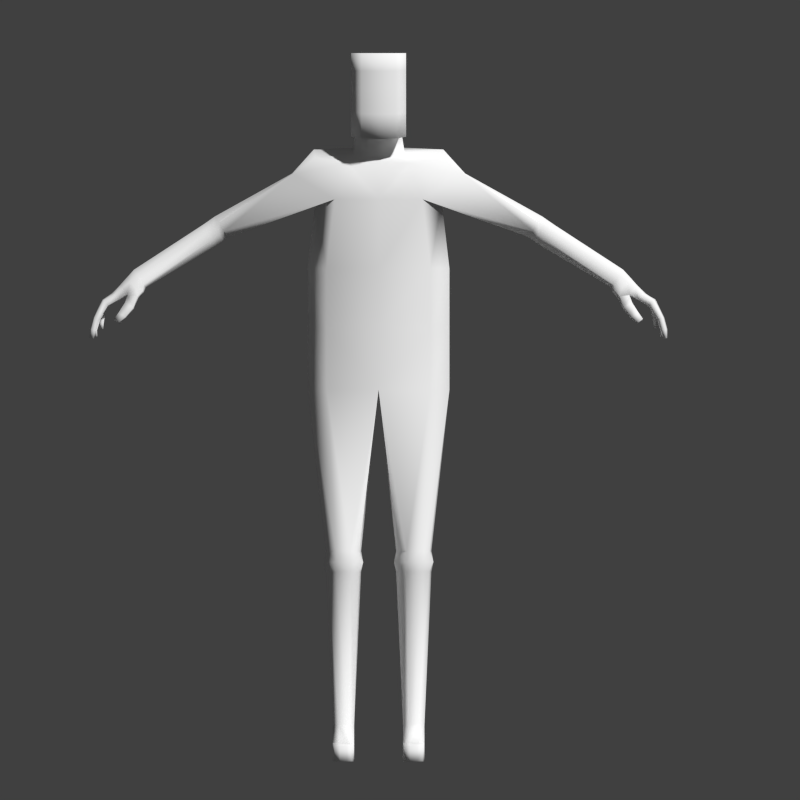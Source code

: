 # Source: Char.blend  (saved by Blender 2.79.0; exported with 4.5.12 LTS)
import bpy
from mathutils import Matrix  # noqa: F401  (used for matrix-valued properties, if any)

bpy.ops.wm.read_factory_settings(use_empty=True)
scene = bpy.context.scene
scene.name = 'Scene'

# ---- collections
col_collection_1 = bpy.data.collections.new('Collection 1'); scene.collection.children.link(col_collection_1)

# ---- materials (node trees are filled in below, after node groups)
mat_material = bpy.data.materials.new('Material')
mat_material.alpha_threshold = 0.0
mat_material.use_transparent_shadow = False
mat_material.diffuse_color = (1.0, 1.0, 1.0, 1.0)
mat_material.roughness = 0.5

# ---- material node trees

# ---- world
world_world = bpy.data.worlds.new('World'); scene.world = world_world
world_world.color = (0.05088, 0.05088, 0.05088)
world_world.use_sun_shadow = False
world_world.sun_shadow_jitter_overblur = 0.0
world_world.cycles.sampling_method = 'NONE'
world_world.cycles.sample_map_resolution = 256

# ---- cameras
cam_camera_001 = bpy.data.cameras.new('Camera.001')
cam_camera_001.type = 'ORTHO'
cam_camera_001.clip_end = 100.0
cam_camera_001.lens = 35.0
cam_camera_001.sensor_width = 32.0
cam_camera_001.sensor_height = 18.0
cam_camera_001.ortho_scale = 2.2
cam_camera_001.display_size = 2.0
cam_camera_001.dof.focus_distance = 0.0
cam_camera_001.dof.aperture_fstop = 128.0
cam_camera_001.dof.aperture_blades = 6

# ---- meshes
me_cube_001 = bpy.data.meshes.new('Cube.001')
me_cube_001.from_pydata([(0.1432, -0.04661, 1.183), (0.1432, -0.06951, 1.345), (0.1462, 0.0841, 1.183), (0.1462, 0.08831, 1.345), (0.1949, 0.04079, 1.345), (0.1949, -0.01554, 1.345), (0.1949, -0.0001024, 1.183), (0.1949, 0.0464, 1.183), (0.1432, -0.06268, 1.011), (0.1462, 0.06803, 1.011), (0.1167, -0.07408, 0.5677), (0.1167, 0.0229, 0.5677), (0.1213, -0.06951, 1.535), (0.1242, 0.08831, 1.535), (0.1729, 0.04079, 1.535), (0.1729, -0.01554, 1.535), (0.2369, 0.08916, 1.606), (0.2339, -0.06866, 1.605), (0.1949, -0.01617, 1.011), (0.1949, 0.03033, 1.011), (0.07652, 0.0229, 0.5677), (0.07652, -0.07407, 0.5677), (0.1393, -0.04568, 0.5677), (0.1451, -0.005508, 0.5677), (0.04812, -0.005503, 0.5677), (0.05388, -0.04567, 0.5677), (0.1167, -0.08019, 0.5375), (0.1167, 0.0229, 0.5375), (0.07652, 0.0229, 0.5375), (0.07652, -0.08019, 0.5375), (0.1509, -0.04568, 0.5375), (0.1509, -0.005508, 0.5375), (0.04227, -0.005503, 0.5375), (0.04226, -0.04567, 0.5375), (0.1167, -0.07408, 0.511), (0.1167, 0.0229, 0.511), (0.07652, 0.0229, 0.511), (0.07652, -0.07407, 0.511), (0.1393, -0.04568, 0.511), (0.1451, -0.005508, 0.511), (0.04812, -0.005503, 0.511), (0.05388, -0.04567, 0.511), (0.1088, -0.01443, 0.08765), (0.1088, 0.0445, 0.08765), (0.0844, 0.0445, 0.08765), (0.0844, -0.01443, 0.08765), (0.1261, 0.002829, 0.08765), (0.1261, 0.02724, 0.08765), (0.06714, 0.02724, 0.08765), (0.06714, 0.002832, 0.08765), (0.1088, 0.002838, -0.01102), (0.1088, 0.06177, -0.01102), (0.0844, 0.06177, -0.01102), (0.0844, 0.002839, -0.01102), (0.1261, 0.0201, -0.01102), (0.1261, 0.04451, -0.01102), (0.06714, 0.04451, -0.01102), (0.06714, 0.0201, -0.01102), (0.0844, -0.08256, 0.04008), (0.1088, -0.08256, 0.04008), (0.06714, -0.07311, 0.04008), (0.1261, -0.07311, 0.04008), (0.0844, -0.08256, -0.01102), (0.1088, -0.08256, -0.01102), (0.06714, -0.07311, -0.01102), (0.1261, -0.07311, -0.01102), (0.08439, -0.1483, 0.04008), (0.1088, -0.1483, 0.04008), (0.06713, -0.1434, 0.04008), (0.1261, -0.1434, 0.04008), (0.08439, -0.1483, -0.01102), (0.1088, -0.1483, -0.01102), (0.06713, -0.1434, -0.01102), (0.1261, -0.1434, -0.01102), (0.08661, -0.1837, 0.03078), (0.1066, -0.1837, 0.03078), (0.07249, -0.1797, 0.03078), (0.1207, -0.1797, 0.03078), (0.08661, -0.1837, -0.01102), (0.1066, -0.1837, -0.01102), (0.07249, -0.1797, -0.01102), (0.1207, -0.1797, -0.01102), (0.08251, -0.0607, 1.636), (0.08814, 0.09214, 1.632), (0.09157, 0.06182, 1.663), (0.2379, 0.04164, 1.606), (0.2379, -0.01468, 1.606), (0.175, -0.05342, 1.649), (0.1677, 0.07175, 1.646), (0.178, 0.04164, 1.672), (0.178, -0.01468, 1.672), (0.4248, 0.05137, 1.447), (0.4224, 0.1196, 1.448), (0.4117, 0.09956, 1.431), (0.4127, 0.07129, 1.431), (0.4386, 0.1197, 1.471), (0.4409, 0.05147, 1.47), (0.4507, 0.09979, 1.487), (0.4517, 0.07152, 1.487), (0.4386, 0.05205, 1.437), (0.4362, 0.1203, 1.439), (0.4255, 0.1002, 1.422), (0.4265, 0.07197, 1.421), (0.4523, 0.1204, 1.462), (0.4547, 0.05215, 1.46), (0.4644, 0.1005, 1.478), (0.4654, 0.0722, 1.477), (0.4574, 0.05297, 1.424), (0.455, 0.1212, 1.425), (0.4443, 0.1012, 1.409), (0.4453, 0.07289, 1.408), (0.4711, 0.1213, 1.449), (0.4735, 0.05307, 1.447), (0.4832, 0.1014, 1.465), (0.4842, 0.07312, 1.464), (0.6462, 0.01344, 1.301), (0.6438, 0.08167, 1.303), (0.6399, 0.05437, 1.293), (0.6399, 0.02384, 1.293), (0.66, 0.08177, 1.326), (0.6623, 0.01354, 1.324), (0.6721, 0.06185, 1.342), (0.6731, 0.03359, 1.341), (0.7161, 0.01046, 1.258), (0.721, 0.0824, 1.258), (0.7209, 0.05811, 1.255), (0.7191, 0.03285, 1.255), (0.7311, 0.08175, 1.272), (0.7258, 0.007396, 1.272), (0.7345, 0.05484, 1.276), (0.7316, 0.02641, 1.276), (0.6673, 0.08253, 1.289), (0.6816, 0.08254, 1.309), (0.6906, 0.06142, 1.322), (0.6639, 0.05656, 1.281), (0.6638, 0.02483, 1.281), (0.6684, 0.003782, 1.289), (0.6829, 0.01032, 1.308), (0.6911, 0.03151, 1.321), (0.7031, 0.08331, 1.293), (0.709, 0.06099, 1.301), (0.6877, 0.02581, 1.27), (0.7092, 0.02943, 1.301), (0.6907, 0.08338, 1.275), (0.688, 0.05787, 1.27), (0.691, 0.007183, 1.274), (0.7034, 0.007108, 1.292), (0.747, 0.07595, 1.24), (0.7462, 0.05761, 1.238), (0.7577, 0.07552, 1.245), (0.7607, 0.05545, 1.245), (0.7535, 0.07263, 1.214), (0.7527, 0.05729, 1.214), (0.7631, 0.07237, 1.217), (0.7659, 0.05562, 1.217), (0.7567, 0.07084, 1.193), (0.756, 0.05665, 1.192), (0.7658, 0.07062, 1.194), (0.7683, 0.05514, 1.194), (0.7576, 0.06856, 1.179), (0.7571, 0.05891, 1.178), (0.7638, 0.06844, 1.178), (0.7656, 0.05792, 1.178), (0.7456, 0.05139, 1.24), (0.7438, 0.03333, 1.241), (0.7646, 0.04807, 1.255), (0.7618, 0.02684, 1.256), (0.7659, 0.04585, 1.204), (0.7648, 0.0335, 1.205), (0.7785, 0.04368, 1.21), (0.7768, 0.02955, 1.21), (0.775, 0.04352, 1.175), (0.7742, 0.03393, 1.175), (0.7854, 0.04169, 1.177), (0.7841, 0.03072, 1.178), (0.7739, 0.04321, 1.158), (0.7732, 0.03521, 1.158), (0.7827, 0.04157, 1.157), (0.7817, 0.03242, 1.158), (0.7438, 0.005952, 1.243), (0.7468, 0.02835, 1.241), (0.7548, 0.002611, 1.257), (0.7611, 0.02153, 1.26), (0.769, 0.002203, 1.203), (0.7693, 0.01943, 1.202), (0.7811, -9.415e-05, 1.209), (0.7855, 0.01452, 1.21), (0.7775, 0.001955, 1.174), (0.7775, 0.01852, 1.173), (0.7899, -0.0003431, 1.177), (0.7942, 0.01367, 1.178), (0.783, 0.003667, 1.152), (0.783, 0.01596, 1.152), (0.7924, 0.001952, 1.153), (0.7956, 0.01234, 1.154), (0.6572, 0.01802, 1.264), (0.664, -0.001944, 1.268), (0.6827, 0.0239, 1.269), (0.6905, 0.004749, 1.27), (0.673, 0.005582, 1.231), (0.6749, -0.00875, 1.238), (0.6961, 0.01292, 1.241), (0.698, -0.004561, 1.25), (0.6944, -0.001944, 1.207), (0.6967, -0.01437, 1.212), (0.7137, 0.00425, 1.216), (0.7161, -0.01087, 1.222), (0.7123, -0.007223, 1.192), (0.714, -0.01674, 1.196), (0.7248, -0.001702, 1.202), (0.7267, -0.01328, 1.207), (0.6448, 0.02243, 1.277), (0.6489, 0.006926, 1.285), (0.06469, 0.01655, 1.672), (0.04536, 0.03503, 1.678), (0.04536, -0.0524, 1.651), (0.07177, -0.008687, 1.664), (0.06469, -0.03393, 1.657), (0.05698, 0.006078, 1.719), (0.02819, 0.02559, 1.724), (0.02819, 0.02064, 1.934), (0.02819, -0.06224, 1.701), (0.05698, 0.0004728, 1.934), (0.06406, -0.01833, 1.712), (0.05698, -0.04273, 1.706), (0.05698, 0.000165, 1.785), (0.02819, 0.01979, 1.79), (0.05698, -0.04948, 1.841), (0.02819, 0.02003, 1.85), (0.06406, -0.02438, 1.779), (0.05698, -0.04893, 1.773), (0.02877, -0.02476, 1.935), (0.02819, -0.07016, 1.936), (0.06406, -0.02476, 1.935), (0.05698, -0.04999, 1.935), (0.04682, -0.1272, 1.702), (0.07562, -0.1077, 1.707), (0.04682, -0.1335, 1.77), (0.07562, -0.1139, 1.775), (0.04682, -0.1351, 1.937), (0.07562, -0.115, 1.937), (0.05698, 0.0001784, 1.848), (0.06406, -0.02465, 1.844), (0.07562, -0.1145, 1.843), (0.04682, -0.1343, 1.84), (0.02819, 0.02033, 1.891), (0.05698, -0.04973, 1.887), (0.06406, -0.0247, 1.889), (0.07562, -0.1147, 1.889), (0.04682, -0.1347, 1.888), (0.05698, 0.0003231, 1.89), (-0.1432, -0.04661, 1.183), (-0.1432, -0.06951, 1.345), (-0.1462, 0.0841, 1.183), (-0.1462, 0.08831, 1.345), (0.0, 0.09712, 1.345), (0.0, 0.09291, 1.183), (0.0, -0.07186, 1.345), (0.0, -0.04661, 1.183), (-0.1949, 0.04079, 1.345), (-0.1949, -0.01554, 1.345), (-0.1949, -0.0001024, 1.183), (-0.1949, 0.0464, 1.183), (-0.1432, -0.06268, 1.011), (-0.1462, 0.06803, 1.011), (-0.1167, -0.07408, 0.5677), (-0.1167, 0.0229, 0.5677), (-0.1213, -0.06951, 1.535), (-0.1242, 0.08831, 1.535), (0.0, 0.09712, 1.535), (0.0, -0.07186, 1.535), (-0.1729, 0.04079, 1.535), (-0.1729, -0.01554, 1.535), (-0.2369, 0.08916, 1.606), (-0.2339, -0.06866, 1.605), (0.0, 0.07684, 1.011), (0.0, -0.06268, 1.011), (-0.1949, -0.01617, 1.011), (-0.1949, 0.03033, 1.011), (0.0, -0.01617, 1.011), (0.0, 0.03033, 1.011), (-0.07652, 0.0229, 0.5677), (-0.07652, -0.07407, 0.5677), (-0.1393, -0.04568, 0.5677), (-0.1451, -0.005508, 0.5677), (-0.04812, -0.005503, 0.5677), (-0.05388, -0.04567, 0.5677), (-0.1167, -0.08019, 0.5375), (-0.1167, 0.0229, 0.5375), (-0.07652, 0.0229, 0.5375), (-0.07652, -0.08019, 0.5375), (-0.1509, -0.04568, 0.5375), (-0.1509, -0.005508, 0.5375), (-0.04227, -0.005503, 0.5375), (-0.04226, -0.04567, 0.5375), (-0.1167, -0.07408, 0.511), (-0.1167, 0.0229, 0.511), (-0.07652, 0.0229, 0.511), (-0.07652, -0.07407, 0.511), (-0.1393, -0.04568, 0.511), (-0.1451, -0.005508, 0.511), (-0.04812, -0.005503, 0.511), (-0.05388, -0.04567, 0.511), (-0.1088, -0.01443, 0.08765), (-0.1088, 0.0445, 0.08765), (-0.0844, 0.0445, 0.08765), (-0.0844, -0.01443, 0.08765), (-0.1261, 0.002829, 0.08765), (-0.1261, 0.02724, 0.08765), (-0.06714, 0.02724, 0.08765), (-0.06714, 0.002832, 0.08765), (-0.1088, 0.002838, -0.01102), (-0.1088, 0.06177, -0.01102), (-0.0844, 0.06177, -0.01102), (-0.0844, 0.002839, -0.01102), (-0.1261, 0.0201, -0.01102), (-0.1261, 0.04451, -0.01102), (-0.06714, 0.04451, -0.01102), (-0.06714, 0.0201, -0.01102), (-0.0844, -0.08256, 0.04008), (-0.1088, -0.08256, 0.04008), (-0.06714, -0.07311, 0.04008), (-0.1261, -0.07311, 0.04008), (-0.0844, -0.08256, -0.01102), (-0.1088, -0.08256, -0.01102), (-0.06714, -0.07311, -0.01102), (-0.1261, -0.07311, -0.01102), (-0.08439, -0.1483, 0.04008), (-0.1088, -0.1483, 0.04008), (-0.06713, -0.1434, 0.04008), (-0.1261, -0.1434, 0.04008), (-0.08439, -0.1483, -0.01102), (-0.1088, -0.1483, -0.01102), (-0.06713, -0.1434, -0.01102), (-0.1261, -0.1434, -0.01102), (-0.08661, -0.1837, 0.03078), (-0.1066, -0.1837, 0.03078), (-0.07249, -0.1797, 0.03078), (-0.1207, -0.1797, 0.03078), (-0.08661, -0.1837, -0.01102), (-0.1066, -0.1837, -0.01102), (-0.07249, -0.1797, -0.01102), (-0.1207, -0.1797, -0.01102), (-0.08251, -0.0607, 1.636), (-0.08814, 0.09214, 1.632), (0.0, 0.08512, 1.642), (0.0, -0.08068, 1.636), (-0.09157, 0.06182, 1.663), (0.0, 0.05915, 1.658), (-0.2379, 0.04164, 1.606), (-0.2379, -0.01468, 1.606), (-0.175, -0.05342, 1.649), (-0.1677, 0.07175, 1.646), (-0.178, 0.04164, 1.672), (-0.178, -0.01468, 1.672), (-0.4248, 0.05137, 1.447), (-0.4224, 0.1196, 1.448), (-0.4117, 0.09956, 1.431), (-0.4127, 0.07129, 1.431), (-0.4386, 0.1197, 1.471), (-0.4409, 0.05147, 1.47), (-0.4507, 0.09979, 1.487), (-0.4517, 0.07152, 1.487), (-0.4386, 0.05205, 1.437), (-0.4362, 0.1203, 1.439), (-0.4255, 0.1002, 1.422), (-0.4265, 0.07197, 1.421), (-0.4523, 0.1204, 1.462), (-0.4547, 0.05215, 1.46), (-0.4644, 0.1005, 1.478), (-0.4654, 0.0722, 1.477), (-0.4574, 0.05297, 1.424), (-0.455, 0.1212, 1.425), (-0.4443, 0.1012, 1.409), (-0.4453, 0.07289, 1.408), (-0.4711, 0.1213, 1.449), (-0.4735, 0.05307, 1.447), (-0.4832, 0.1014, 1.465), (-0.4842, 0.07312, 1.464), (-0.6462, 0.01344, 1.301), (-0.6438, 0.08167, 1.303), (-0.6399, 0.05437, 1.293), (-0.6399, 0.02384, 1.293), (-0.66, 0.08177, 1.326), (-0.6623, 0.01354, 1.324), (-0.6721, 0.06185, 1.342), (-0.6731, 0.03359, 1.341), (-0.7161, 0.01046, 1.258), (-0.721, 0.0824, 1.258), (-0.7209, 0.05811, 1.255), (-0.7191, 0.03285, 1.255), (-0.7311, 0.08175, 1.272), (-0.7258, 0.007396, 1.272), (-0.7345, 0.05484, 1.276), (-0.7316, 0.02641, 1.276), (-0.6673, 0.08253, 1.289), (-0.6816, 0.08254, 1.309), (-0.6906, 0.06142, 1.322), (-0.6639, 0.05656, 1.281), (-0.6638, 0.02483, 1.281), (-0.6684, 0.003782, 1.289), (-0.6829, 0.01032, 1.308), (-0.6911, 0.03151, 1.321), (-0.7031, 0.08331, 1.293), (-0.709, 0.06099, 1.301), (-0.6877, 0.02581, 1.27), (-0.7092, 0.02943, 1.301), (-0.6907, 0.08338, 1.275), (-0.688, 0.05787, 1.27), (-0.691, 0.007183, 1.274), (-0.7034, 0.007108, 1.292), (-0.747, 0.07595, 1.24), (-0.7462, 0.05761, 1.238), (-0.7577, 0.07552, 1.245), (-0.7607, 0.05545, 1.245), (-0.7535, 0.07263, 1.214), (-0.7527, 0.05729, 1.214), (-0.7631, 0.07237, 1.217), (-0.7659, 0.05562, 1.217), (-0.7567, 0.07084, 1.193), (-0.756, 0.05665, 1.192), (-0.7658, 0.07062, 1.194), (-0.7683, 0.05514, 1.194), (-0.7576, 0.06856, 1.179), (-0.7571, 0.05891, 1.178), (-0.7638, 0.06844, 1.178), (-0.7656, 0.05792, 1.178), (-0.7456, 0.05139, 1.24), (-0.7438, 0.03333, 1.241), (-0.7646, 0.04807, 1.255), (-0.7618, 0.02684, 1.256), (-0.7659, 0.04585, 1.204), (-0.7648, 0.0335, 1.205), (-0.7785, 0.04368, 1.21), (-0.7768, 0.02955, 1.21), (-0.775, 0.04352, 1.175), (-0.7742, 0.03393, 1.175), (-0.7854, 0.04169, 1.177), (-0.7841, 0.03072, 1.178), (-0.7739, 0.04321, 1.158), (-0.7732, 0.03521, 1.158), (-0.7827, 0.04157, 1.157), (-0.7817, 0.03242, 1.158), (-0.7438, 0.005952, 1.243), (-0.7468, 0.02835, 1.241), (-0.7548, 0.002611, 1.257), (-0.7611, 0.02153, 1.26), (-0.769, 0.002203, 1.203), (-0.7693, 0.01943, 1.202), (-0.7811, -9.415e-05, 1.209), (-0.7855, 0.01452, 1.21), (-0.7775, 0.001955, 1.174), (-0.7775, 0.01852, 1.173), (-0.7899, -0.0003431, 1.177), (-0.7942, 0.01367, 1.178), (-0.783, 0.003667, 1.152), (-0.783, 0.01596, 1.152), (-0.7924, 0.001952, 1.153), (-0.7956, 0.01234, 1.154), (-0.6572, 0.01802, 1.264), (-0.664, -0.001944, 1.268), (-0.6827, 0.0239, 1.269), (-0.6905, 0.004749, 1.27), (-0.673, 0.005582, 1.231), (-0.6749, -0.00875, 1.238), (-0.6961, 0.01292, 1.241), (-0.698, -0.004561, 1.25), (-0.6944, -0.001944, 1.207), (-0.6967, -0.01437, 1.212), (-0.7137, 0.00425, 1.216), (-0.7161, -0.01087, 1.222), (-0.7123, -0.007223, 1.192), (-0.714, -0.01674, 1.196), (-0.7248, -0.001702, 1.202), (-0.7267, -0.01328, 1.207), (-0.6448, 0.02243, 1.277), (-0.6489, 0.006926, 1.285), (-0.06469, 0.01655, 1.672), (-0.04536, 0.03503, 1.678), (-0.04536, -0.0524, 1.651), (0.0, -0.05916, 1.649), (0.0, 0.04179, 1.68), (-0.07177, -0.008687, 1.664), (-0.06469, -0.03393, 1.657), (-0.05698, 0.006078, 1.719), (-0.02819, 0.02559, 1.724), (-0.02819, 0.02064, 1.934), (-0.02819, -0.06224, 1.701), (0.0, -0.06713, 1.699), (-0.05698, 0.0004728, 1.934), (0.0, 0.03048, 1.725), (-0.06406, -0.01833, 1.712), (-0.05698, -0.04273, 1.706), (-0.05698, 0.000165, 1.785), (-0.02819, 0.01979, 1.79), (-0.05698, -0.04948, 1.841), (-0.02819, 0.02003, 1.85), (0.0, 0.02471, 1.791), (-0.06406, -0.02438, 1.779), (-0.05698, -0.04893, 1.773), (-0.02877, -0.02476, 1.935), (-0.02819, -0.07016, 1.936), (0.0, -0.07522, 1.936), (0.0, -0.02476, 1.935), (0.0, 0.0257, 1.934), (-0.06406, -0.02476, 1.935), (-0.05698, -0.04999, 1.935), (-0.04682, -0.1272, 1.702), (0.0, -0.1321, 1.701), (-0.07562, -0.1077, 1.707), (-0.04682, -0.1335, 1.77), (0.0, -0.1385, 1.769), (-0.07562, -0.1139, 1.775), (-0.04682, -0.1351, 1.937), (0.0, -0.1402, 1.937), (-0.07562, -0.115, 1.937), (-0.05698, 0.0001784, 1.848), (-0.06406, -0.02465, 1.844), (0.0, 0.02501, 1.851), (-0.07562, -0.1145, 1.843), (0.0, -0.1393, 1.839), (-0.04682, -0.1343, 1.84), (-0.02819, 0.02033, 1.891), (-0.05698, -0.04973, 1.887), (-0.06406, -0.0247, 1.889), (0.0, 0.02535, 1.891), (-0.07562, -0.1147, 1.889), (-0.04682, -0.1347, 1.888), (-0.05698, 0.0003231, 1.89), (0.0, -0.1397, 1.887)], [], [(255, 3, 2, 256), (5, 1, 0, 6), (7, 6, 18, 19), (1, 5, 15, 12), (1, 257, 258, 0), (5, 4, 14, 15), (4, 3, 13, 14), (256, 2, 9, 275), (6, 0, 8, 18), (3, 4, 7, 2), (4, 5, 6, 7), (270, 12, 82, 346), (346, 82, 215, 480), (14, 13, 92, 93), (3, 255, 269, 13), (257, 1, 12, 270), (19, 18, 22, 23), (275, 9, 11, 20), (18, 8, 10, 22), (2, 7, 19, 9), (0, 258, 276, 8), (20, 11, 27, 28), (22, 10, 26, 30), (24, 20, 28, 32), (9, 19, 23, 11), (8, 276, 21, 10), (25, 279, 280, 24), (276, 279, 25, 21), (24, 280, 275, 20), (26, 29, 37, 34), (29, 33, 41, 37), (31, 30, 38, 39), (25, 24, 32, 33), (23, 22, 30, 31), (11, 23, 31, 27), (21, 25, 33, 29), (10, 21, 29, 26), (39, 38, 46, 47), (41, 40, 48, 49), (35, 39, 47, 43), (32, 28, 36, 40), (30, 26, 34, 38), (28, 27, 35, 36), (27, 31, 39, 35), (33, 32, 40, 41), (49, 48, 56, 57), (43, 47, 55, 51), (44, 43, 51, 52), (37, 41, 49, 45), (34, 37, 45, 42), (40, 36, 44, 48), (38, 34, 42, 46), (36, 35, 43, 44), (56, 52, 51, 55), (53, 57, 54, 50), (57, 56, 55, 54), (47, 46, 54, 55), (45, 49, 60, 58), (54, 46, 61, 65), (48, 44, 52, 56), (50, 54, 65, 63), (60, 64, 72, 68), (58, 60, 68, 66), (62, 63, 71, 70), (42, 45, 58, 59), (57, 53, 62, 64), (49, 57, 64, 60), (53, 50, 63, 62), (46, 42, 59, 61), (70, 71, 79, 78), (71, 73, 81, 79), (73, 69, 77, 81), (64, 62, 70, 72), (61, 59, 67, 69), (59, 58, 66, 67), (65, 61, 69, 73), (63, 65, 73, 71), (74, 76, 80, 78), (75, 74, 78, 79), (77, 75, 79, 81), (66, 68, 76, 74), (68, 72, 80, 76), (72, 70, 78, 80), (69, 67, 75, 77), (67, 66, 74, 75), (84, 83, 345, 348), (89, 84, 214, 213), (87, 90, 216, 217), (13, 269, 345, 83), (90, 89, 213, 216), (85, 16, 88, 89), (17, 86, 90, 87), (86, 85, 89, 90), (82, 12, 17, 87), (13, 83, 88, 16), (13, 16, 95, 92), (83, 84, 89, 88), (12, 15, 94, 91), (92, 95, 103, 100), (98, 96, 104, 106), (94, 93, 101, 102), (85, 86, 98, 97), (17, 12, 91, 96), (16, 85, 97, 95), (15, 14, 93, 94), (86, 17, 96, 98), (102, 101, 109, 110), (105, 106, 114, 113), (104, 99, 107, 112), (95, 97, 105, 103), (93, 92, 100, 101), (91, 94, 102, 99), (96, 91, 99, 104), (97, 98, 106, 105), (107, 110, 118, 115), (109, 108, 116, 117), (111, 113, 121, 119), (106, 104, 112, 114), (100, 103, 111, 108), (103, 105, 113, 111), (101, 100, 108, 109), (99, 102, 110, 107), (144, 143, 124, 125), (139, 140, 129, 127), (143, 139, 127, 124), (112, 107, 115, 120), (113, 114, 122, 121), (110, 109, 117, 118), (114, 112, 120, 122), (108, 111, 119, 116), (123, 126, 180, 179), (124, 127, 149, 147), (125, 129, 165, 163), (145, 141, 126, 123), (146, 145, 123, 128), (140, 142, 130, 129), (141, 144, 125, 126), (142, 146, 128, 130), (122, 120, 137, 138), (118, 117, 134, 135), (121, 122, 138, 133), (120, 115, 136, 137), (212, 211, 195, 196), (116, 119, 132, 131), (119, 121, 133, 132), (117, 116, 131, 134), (138, 137, 146, 142), (135, 134, 144, 141), (133, 138, 142, 140), (137, 136, 145, 146), (141, 145, 198, 197), (131, 132, 139, 143), (132, 133, 140, 139), (134, 131, 143, 144), (149, 150, 154, 153), (127, 129, 150, 149), (125, 124, 147, 148), (129, 125, 148, 150), (151, 153, 157, 155), (147, 149, 153, 151), (148, 147, 151, 152), (150, 148, 152, 154), (158, 156, 160, 162), (152, 151, 155, 156), (154, 152, 156, 158), (153, 154, 158, 157), (160, 159, 161, 162), (157, 158, 162, 161), (155, 157, 161, 159), (156, 155, 159, 160), (165, 166, 170, 169), (129, 130, 166, 165), (126, 125, 163, 164), (130, 126, 164, 166), (170, 168, 172, 174), (166, 164, 168, 170), (164, 163, 167, 168), (163, 165, 169, 167), (171, 173, 177, 175), (168, 167, 171, 172), (167, 169, 173, 171), (169, 170, 174, 173), (176, 175, 177, 178), (173, 174, 178, 177), (174, 172, 176, 178), (172, 171, 175, 176), (180, 182, 186, 184), (128, 123, 179, 181), (130, 128, 181, 182), (126, 130, 182, 180), (185, 183, 187, 189), (179, 180, 184, 183), (181, 179, 183, 185), (182, 181, 185, 186), (188, 190, 194, 192), (186, 185, 189, 190), (184, 186, 190, 188), (183, 184, 188, 187), (191, 192, 194, 193), (187, 188, 192, 191), (189, 187, 191, 193), (190, 189, 193, 194), (197, 198, 202, 201), (135, 141, 197, 195), (145, 136, 196, 198), (115, 212, 196, 136), (199, 201, 205, 203), (196, 195, 199, 200), (195, 197, 201, 199), (198, 196, 200, 202), (205, 206, 210, 209), (202, 200, 204, 206), (201, 202, 206, 205), (200, 199, 203, 204), (208, 207, 209, 210), (204, 203, 207, 208), (203, 205, 209, 207), (206, 204, 208, 210), (118, 135, 195, 211), (118, 211, 212, 115), (214, 481, 490, 219), (217, 216, 223, 224), (213, 214, 219, 218), (215, 217, 224, 221), (84, 348, 481, 214), (82, 87, 217, 215), (221, 224, 236, 235), (488, 221, 235, 508), (223, 218, 225, 229), (219, 490, 497, 226), (216, 213, 218, 223), (480, 215, 221, 488), (246, 247, 233, 234), (250, 245, 220, 222), (224, 230, 238, 236), (246, 234, 240, 248), (218, 219, 226, 225), (224, 223, 229, 230), (231, 232, 234, 233), (232, 231, 503, 502), (231, 220, 504, 503), (220, 231, 233, 222), (245, 525, 504, 220), (247, 250, 222, 233), (235, 236, 238, 237), (508, 235, 237, 511), (249, 248, 240, 239), (529, 249, 239, 514), (232, 502, 514, 239), (234, 232, 239, 240), (511, 237, 244, 520), (237, 238, 243, 244), (229, 225, 241, 242), (226, 497, 518, 228), (230, 227, 243, 238), (225, 226, 228, 241), (230, 229, 242, 227), (520, 244, 249, 529), (244, 243, 248, 249), (242, 241, 250, 247), (228, 518, 525, 245), (227, 246, 248, 243), (241, 228, 245, 250), (227, 242, 247, 246), (255, 256, 253, 254), (260, 261, 251, 252), (262, 278, 277, 261), (252, 267, 272, 260), (252, 251, 258, 257), (260, 272, 271, 259), (259, 271, 268, 254), (256, 275, 264, 253), (261, 277, 263, 251), (254, 253, 262, 259), (259, 262, 261, 260), (270, 346, 343, 267), (346, 480, 479, 343), (271, 357, 356, 268), (254, 268, 269, 255), (257, 270, 267, 252), (278, 284, 283, 277), (275, 281, 266, 264), (277, 283, 265, 263), (253, 264, 278, 262), (251, 263, 276, 258), (281, 289, 288, 266), (283, 291, 287, 265), (285, 293, 289, 281), (264, 266, 284, 278), (263, 265, 282, 276), (286, 285, 280, 279), (276, 282, 286, 279), (285, 281, 275, 280), (287, 295, 298, 290), (290, 298, 302, 294), (292, 300, 299, 291), (286, 294, 293, 285), (284, 292, 291, 283), (266, 288, 292, 284), (282, 290, 294, 286), (265, 287, 290, 282), (300, 308, 307, 299), (302, 310, 309, 301), (296, 304, 308, 300), (293, 301, 297, 289), (291, 299, 295, 287), (289, 297, 296, 288), (288, 296, 300, 292), (294, 302, 301, 293), (310, 318, 317, 309), (304, 312, 316, 308), (305, 313, 312, 304), (298, 306, 310, 302), (295, 303, 306, 298), (301, 309, 305, 297), (299, 307, 303, 295), (297, 305, 304, 296), (317, 316, 312, 313), (314, 311, 315, 318), (318, 315, 316, 317), (308, 316, 315, 307), (306, 319, 321, 310), (315, 326, 322, 307), (309, 317, 313, 305), (311, 324, 326, 315), (321, 329, 333, 325), (319, 327, 329, 321), (323, 331, 332, 324), (303, 320, 319, 306), (318, 325, 323, 314), (310, 321, 325, 318), (314, 323, 324, 311), (307, 322, 320, 303), (331, 339, 340, 332), (332, 340, 342, 334), (334, 342, 338, 330), (325, 333, 331, 323), (322, 330, 328, 320), (320, 328, 327, 319), (326, 334, 330, 322), (324, 332, 334, 326), (335, 339, 341, 337), (336, 340, 339, 335), (338, 342, 340, 336), (327, 335, 337, 329), (329, 337, 341, 333), (333, 341, 339, 331), (330, 338, 336, 328), (328, 336, 335, 327), (347, 348, 345, 344), (353, 477, 478, 347), (351, 483, 482, 354), (268, 344, 345, 269), (354, 482, 477, 353), (349, 353, 352, 273), (274, 351, 354, 350), (350, 354, 353, 349), (343, 351, 274, 267), (268, 273, 352, 344), (268, 356, 359, 273), (344, 352, 353, 347), (267, 355, 358, 272), (356, 364, 367, 359), (362, 370, 368, 360), (358, 366, 365, 357), (349, 361, 362, 350), (274, 360, 355, 267), (273, 359, 361, 349), (272, 358, 357, 271), (350, 362, 360, 274), (366, 374, 373, 365), (369, 377, 378, 370), (368, 376, 371, 363), (359, 367, 369, 361), (357, 365, 364, 356), (355, 363, 366, 358), (360, 368, 363, 355), (361, 369, 370, 362), (371, 379, 382, 374), (373, 381, 380, 372), (375, 383, 385, 377), (370, 378, 376, 368), (364, 372, 375, 367), (367, 375, 377, 369), (365, 373, 372, 364), (363, 371, 374, 366), (408, 389, 388, 407), (403, 391, 393, 404), (407, 388, 391, 403), (376, 384, 379, 371), (377, 385, 386, 378), (374, 382, 381, 373), (378, 386, 384, 376), (372, 380, 383, 375), (387, 443, 444, 390), (388, 411, 413, 391), (389, 427, 429, 393), (409, 387, 390, 405), (410, 392, 387, 409), (404, 393, 394, 406), (405, 390, 389, 408), (406, 394, 392, 410), (386, 402, 401, 384), (382, 399, 398, 381), (385, 397, 402, 386), (384, 401, 400, 379), (476, 460, 459, 475), (380, 395, 396, 383), (383, 396, 397, 385), (381, 398, 395, 380), (402, 406, 410, 401), (399, 405, 408, 398), (397, 404, 406, 402), (401, 410, 409, 400), (405, 461, 462, 409), (395, 407, 403, 396), (396, 403, 404, 397), (398, 408, 407, 395), (413, 417, 418, 414), (391, 413, 414, 393), (389, 412, 411, 388), (393, 414, 412, 389), (415, 419, 421, 417), (411, 415, 417, 413), (412, 416, 415, 411), (414, 418, 416, 412), (422, 426, 424, 420), (416, 420, 419, 415), (418, 422, 420, 416), (417, 421, 422, 418), (424, 426, 425, 423), (421, 425, 426, 422), (419, 423, 425, 421), (420, 424, 423, 419), (429, 433, 434, 430), (393, 429, 430, 394), (390, 428, 427, 389), (394, 430, 428, 390), (434, 438, 436, 432), (430, 434, 432, 428), (428, 432, 431, 427), (427, 431, 433, 429), (435, 439, 441, 437), (432, 436, 435, 431), (431, 435, 437, 433), (433, 437, 438, 434), (440, 442, 441, 439), (437, 441, 442, 438), (438, 442, 440, 436), (436, 440, 439, 435), (444, 448, 450, 446), (392, 445, 443, 387), (394, 446, 445, 392), (390, 444, 446, 394), (449, 453, 451, 447), (443, 447, 448, 444), (445, 449, 447, 443), (446, 450, 449, 445), (452, 456, 458, 454), (450, 454, 453, 449), (448, 452, 454, 450), (447, 451, 452, 448), (455, 457, 458, 456), (451, 455, 456, 452), (453, 457, 455, 451), (454, 458, 457, 453), (461, 465, 466, 462), (399, 459, 461, 405), (409, 462, 460, 400), (379, 400, 460, 476), (463, 467, 469, 465), (460, 464, 463, 459), (459, 463, 465, 461), (462, 466, 464, 460), (469, 473, 474, 470), (466, 470, 468, 464), (465, 469, 470, 466), (464, 468, 467, 463), (472, 474, 473, 471), (468, 472, 471, 467), (467, 471, 473, 469), (470, 474, 472, 468), (382, 475, 459, 399), (382, 379, 476, 475), (478, 485, 490, 481), (483, 492, 491, 482), (477, 484, 485, 478), (479, 487, 492, 483), (347, 478, 481, 348), (343, 479, 483, 351), (487, 507, 509, 492), (488, 508, 507, 487), (491, 498, 493, 484), (485, 494, 497, 490), (482, 491, 484, 477), (480, 488, 487, 479), (523, 506, 505, 524), (528, 489, 486, 522), (492, 509, 512, 499), (523, 526, 515, 506), (484, 493, 494, 485), (492, 499, 498, 491), (500, 505, 506, 501), (501, 502, 503, 500), (500, 503, 504, 486), (486, 489, 505, 500), (522, 486, 504, 525), (524, 505, 489, 528), (507, 510, 512, 509), (508, 511, 510, 507), (527, 513, 515, 526), (529, 514, 513, 527), (501, 513, 514, 502), (506, 515, 513, 501), (511, 520, 521, 510), (510, 521, 519, 512), (498, 517, 516, 493), (494, 496, 518, 497), (499, 512, 519, 495), (493, 516, 496, 494), (499, 495, 517, 498), (520, 529, 527, 521), (521, 527, 526, 519), (517, 524, 528, 516), (496, 522, 525, 518), (495, 519, 526, 523), (516, 528, 522, 496), (495, 523, 524, 517)])
me_cube_001.polygons.foreach_set('use_smooth', [True] * 528)
_uv = me_cube_001.uv_layers.new(name='UVMap')
_uv.uv.foreach_set('vector', [0.639, 0.799, 0.639, 0.721, 0.481, 0.721, 0.481, 0.799, 0.919, 0.641, 0.881, 0.641, 0.881, 0.799, 0.919, 0.799, 0.639, 0.919, 0.639, 0.881, 0.481, 0.881, 0.481, 0.919, 0.919, 0.161, 0.881, 0.161, 0.881, 0.319, 0.919, 0.319, 0.159, 0.799, 0.159, 0.721, 0.001001, 0.721, 0.001001, 0.799, 0.919, 0.001001, 0.881, 0.001001, 0.881, 0.159, 0.919, 0.159, 0.159, 0.919, 0.159, 0.881, 0.001001, 0.881, 0.001001, 0.919, 0.719, 0.321, 0.641, 0.321, 0.641, 0.479, 0.719, 0.479, 0.879, 0.839, 0.879, 0.801, 0.721, 0.801, 0.721, 0.839, 0.879, 0.001001, 0.841, 0.001001, 0.841, 0.159, 0.879, 0.159, 0.719, 0.839, 0.719, 0.801, 0.561, 0.801, 0.561, 0.839, 0.399, 0.801, 0.321, 0.801, 0.321, 0.879, 0.399, 0.879, 0.199, 0.239, 0.199, 0.201, 0.181, 0.201, 0.181, 0.239, 0.839, 0.161, 0.801, 0.161, 0.801, 0.319, 0.839, 0.319, 0.479, 0.559, 0.479, 0.481, 0.321, 0.481, 0.321, 0.559, 0.559, 0.321, 0.481, 0.321, 0.481, 0.479, 0.559, 0.479, 0.799, 0.799, 0.799, 0.761, 0.641, 0.761, 0.641, 0.799, 0.799, 0.161, 0.721, 0.161, 0.721, 0.319, 0.799, 0.319, 0.799, 0.759, 0.799, 0.721, 0.641, 0.721, 0.641, 0.759, 0.799, 0.481, 0.761, 0.481, 0.761, 0.639, 0.799, 0.639, 0.159, 0.719, 0.159, 0.641, 0.001001, 0.641, 0.001001, 0.719, 0.179, 0.239, 0.179, 0.201, 0.161, 0.201, 0.161, 0.239, 0.239, 0.239, 0.239, 0.201, 0.221, 0.201, 0.221, 0.239, 0.219, 0.239, 0.219, 0.201, 0.201, 0.201, 0.201, 0.239, 0.799, 0.321, 0.761, 0.321, 0.761, 0.479, 0.799, 0.479, 0.479, 0.719, 0.479, 0.641, 0.321, 0.641, 0.321, 0.719, 0.759, 0.639, 0.759, 0.481, 0.721, 0.481, 0.721, 0.639, 0.799, 0.679, 0.799, 0.641, 0.641, 0.641, 0.641, 0.679, 0.759, 0.479, 0.759, 0.321, 0.721, 0.321, 0.721, 0.479, 0.279, 0.119, 0.279, 0.081, 0.261, 0.081, 0.261, 0.119, 0.259, 0.119, 0.259, 0.081, 0.241, 0.081, 0.241, 0.119, 0.319, 0.119, 0.319, 0.081, 0.301, 0.081, 0.301, 0.119, 0.299, 0.119, 0.299, 0.081, 0.281, 0.081, 0.281, 0.119, 0.279, 0.159, 0.279, 0.121, 0.261, 0.121, 0.261, 0.159, 0.259, 0.159, 0.259, 0.121, 0.241, 0.121, 0.241, 0.159, 0.319, 0.159, 0.319, 0.121, 0.301, 0.121, 0.301, 0.159, 0.299, 0.159, 0.299, 0.121, 0.281, 0.121, 0.281, 0.159, 0.319, 0.939, 0.319, 0.921, 0.161, 0.921, 0.161, 0.939, 0.979, 0.801, 0.961, 0.801, 0.961, 0.959, 0.979, 0.959, 0.559, 0.979, 0.559, 0.961, 0.401, 0.961, 0.401, 0.979, 0.199, 0.119, 0.199, 0.081, 0.181, 0.081, 0.181, 0.119, 0.179, 0.119, 0.179, 0.081, 0.161, 0.081, 0.161, 0.119, 0.239, 0.119, 0.239, 0.081, 0.221, 0.081, 0.221, 0.119, 0.219, 0.119, 0.219, 0.081, 0.201, 0.081, 0.201, 0.119, 0.199, 0.159, 0.199, 0.121, 0.181, 0.121, 0.181, 0.159, 0.439, 0.241, 0.421, 0.241, 0.421, 0.319, 0.439, 0.319, 0.419, 0.241, 0.401, 0.241, 0.401, 0.319, 0.419, 0.319, 0.479, 0.241, 0.461, 0.241, 0.461, 0.319, 0.479, 0.319, 0.999, 0.001001, 0.981, 0.001001, 0.981, 0.159, 0.999, 0.159, 0.719, 0.979, 0.719, 0.961, 0.561, 0.961, 0.561, 0.979, 0.999, 0.321, 0.981, 0.321, 0.981, 0.479, 0.999, 0.479, 0.879, 0.979, 0.879, 0.961, 0.721, 0.961, 0.721, 0.979, 0.999, 0.161, 0.981, 0.161, 0.981, 0.319, 0.999, 0.319, 0.179, 0.121, 0.161, 0.121, 0.161, 0.159, 0.179, 0.159, 0.239, 0.121, 0.221, 0.121, 0.221, 0.159, 0.239, 0.159, 0.219, 0.121, 0.201, 0.121, 0.201, 0.159, 0.219, 0.159, 0.459, 0.241, 0.441, 0.241, 0.441, 0.319, 0.459, 0.319, 0.359, 0.241, 0.341, 0.241, 0.341, 0.319, 0.359, 0.319, 0.559, 0.161, 0.521, 0.161, 0.521, 0.239, 0.559, 0.239, 0.339, 0.241, 0.321, 0.241, 0.321, 0.319, 0.339, 0.319, 0.399, 0.241, 0.381, 0.241, 0.381, 0.319, 0.399, 0.319, 0.999, 0.961, 0.961, 0.961, 0.961, 0.999, 0.999, 0.999, 0.899, 0.961, 0.891, 0.961, 0.891, 0.999, 0.899, 0.999, 0.279, 0.001001, 0.261, 0.001001, 0.261, 0.039, 0.279, 0.039, 0.379, 0.241, 0.361, 0.241, 0.361, 0.319, 0.379, 0.319, 0.439, 0.161, 0.421, 0.161, 0.421, 0.239, 0.439, 0.239, 0.519, 0.161, 0.481, 0.161, 0.481, 0.239, 0.519, 0.239, 0.419, 0.161, 0.401, 0.161, 0.401, 0.239, 0.419, 0.239, 0.479, 0.161, 0.461, 0.161, 0.461, 0.239, 0.479, 0.239, 0.019, 0.981, 0.001001, 0.981, 0.001001, 0.999, 0.019, 0.999, 0.179, 0.181, 0.171, 0.181, 0.171, 0.199, 0.179, 0.199, 0.259, 0.039, 0.259, 0.001001, 0.241, 0.001001, 0.241, 0.039, 0.889, 0.961, 0.881, 0.961, 0.881, 0.999, 0.889, 0.999, 0.919, 0.961, 0.911, 0.961, 0.911, 0.999, 0.919, 0.999, 0.319, 0.001001, 0.301, 0.001001, 0.301, 0.039, 0.319, 0.039, 0.959, 0.961, 0.921, 0.961, 0.921, 0.999, 0.959, 0.999, 0.909, 0.961, 0.901, 0.961, 0.901, 0.999, 0.909, 0.999, 0.939, 0.841, 0.931, 0.841, 0.931, 0.879, 0.939, 0.879, 0.299, 0.001001, 0.281, 0.001001, 0.281, 0.039, 0.299, 0.039, 0.929, 0.841, 0.921, 0.841, 0.921, 0.879, 0.929, 0.879, 0.169, 0.181, 0.161, 0.181, 0.161, 0.199, 0.169, 0.199, 0.279, 0.079, 0.279, 0.041, 0.261, 0.041, 0.261, 0.079, 0.199, 0.181, 0.191, 0.181, 0.191, 0.199, 0.199, 0.199, 0.189, 0.181, 0.181, 0.181, 0.181, 0.199, 0.189, 0.199, 0.439, 0.021, 0.421, 0.021, 0.421, 0.039, 0.439, 0.039, 0.459, 0.161, 0.441, 0.161, 0.441, 0.239, 0.459, 0.239, 0.639, 0.161, 0.601, 0.161, 0.601, 0.239, 0.639, 0.239, 0.359, 0.161, 0.341, 0.161, 0.341, 0.239, 0.359, 0.239, 0.479, 0.401, 0.401, 0.401, 0.401, 0.479, 0.479, 0.479, 0.599, 0.161, 0.561, 0.161, 0.561, 0.239, 0.599, 0.239, 0.559, 0.241, 0.521, 0.241, 0.521, 0.319, 0.559, 0.319, 0.519, 0.241, 0.481, 0.241, 0.481, 0.319, 0.519, 0.319, 0.639, 0.241, 0.601, 0.241, 0.601, 0.319, 0.639, 0.319, 0.399, 0.401, 0.321, 0.401, 0.321, 0.479, 0.399, 0.479, 0.479, 0.321, 0.401, 0.321, 0.401, 0.399, 0.479, 0.399, 0.319, 0.719, 0.319, 0.641, 0.161, 0.641, 0.161, 0.719, 0.599, 0.241, 0.561, 0.241, 0.561, 0.319, 0.599, 0.319, 0.959, 0.001001, 0.921, 0.001001, 0.921, 0.159, 0.959, 0.159, 0.299, 0.219, 0.299, 0.201, 0.291, 0.201, 0.291, 0.219, 0.289, 0.219, 0.289, 0.201, 0.281, 0.201, 0.281, 0.219, 0.319, 0.219, 0.319, 0.201, 0.311, 0.201, 0.311, 0.219, 0.799, 0.719, 0.799, 0.681, 0.641, 0.681, 0.641, 0.719, 0.559, 0.481, 0.481, 0.481, 0.481, 0.639, 0.559, 0.639, 0.399, 0.979, 0.399, 0.961, 0.241, 0.961, 0.241, 0.979, 0.839, 0.001001, 0.801, 0.001001, 0.801, 0.159, 0.839, 0.159, 0.159, 0.839, 0.159, 0.801, 0.001001, 0.801, 0.001001, 0.839, 0.419, 0.021, 0.401, 0.021, 0.401, 0.039, 0.419, 0.039, 0.439, 0.001001, 0.421, 0.001001, 0.421, 0.019, 0.439, 0.019, 0.419, 0.001001, 0.401, 0.001001, 0.401, 0.019, 0.419, 0.019, 0.309, 0.219, 0.309, 0.201, 0.301, 0.201, 0.301, 0.219, 0.299, 0.239, 0.299, 0.221, 0.291, 0.221, 0.291, 0.239, 0.289, 0.239, 0.289, 0.221, 0.281, 0.221, 0.281, 0.239, 0.319, 0.239, 0.319, 0.221, 0.311, 0.221, 0.311, 0.239, 0.309, 0.239, 0.309, 0.221, 0.301, 0.221, 0.301, 0.239, 0.979, 0.641, 0.961, 0.641, 0.961, 0.799, 0.979, 0.799, 0.959, 0.899, 0.959, 0.881, 0.801, 0.881, 0.801, 0.899, 0.959, 0.641, 0.941, 0.641, 0.941, 0.799, 0.959, 0.799, 0.479, 0.021, 0.461, 0.021, 0.461, 0.039, 0.479, 0.039, 0.459, 0.021, 0.441, 0.021, 0.441, 0.039, 0.459, 0.039, 0.479, 0.001001, 0.461, 0.001001, 0.461, 0.019, 0.479, 0.019, 0.459, 0.001001, 0.441, 0.001001, 0.441, 0.019, 0.459, 0.019, 0.439, 0.061, 0.421, 0.061, 0.421, 0.079, 0.439, 0.079, 0.419, 0.061, 0.401, 0.061, 0.401, 0.079, 0.419, 0.079, 0.439, 0.041, 0.421, 0.041, 0.421, 0.059, 0.439, 0.059, 0.419, 0.041, 0.401, 0.041, 0.401, 0.059, 0.419, 0.059, 0.799, 0.959, 0.799, 0.941, 0.641, 0.941, 0.641, 0.959, 0.959, 0.321, 0.941, 0.321, 0.941, 0.479, 0.959, 0.479, 0.639, 0.959, 0.639, 0.941, 0.481, 0.941, 0.481, 0.959, 0.959, 0.161, 0.941, 0.161, 0.941, 0.319, 0.959, 0.319, 0.479, 0.939, 0.479, 0.921, 0.321, 0.921, 0.321, 0.939, 0.479, 0.061, 0.461, 0.061, 0.461, 0.079, 0.479, 0.079, 0.259, 0.201, 0.251, 0.201, 0.251, 0.219, 0.259, 0.219, 0.459, 0.061, 0.441, 0.061, 0.441, 0.079, 0.459, 0.079, 0.479, 0.041, 0.461, 0.041, 0.461, 0.059, 0.479, 0.059, 0.459, 0.041, 0.441, 0.041, 0.441, 0.059, 0.459, 0.059, 0.359, 0.021, 0.341, 0.021, 0.341, 0.039, 0.359, 0.039, 0.339, 0.021, 0.321, 0.021, 0.321, 0.039, 0.339, 0.039, 0.359, 0.001001, 0.341, 0.001001, 0.341, 0.019, 0.359, 0.019, 0.339, 0.001001, 0.321, 0.001001, 0.321, 0.019, 0.339, 0.019, 0.399, 0.021, 0.381, 0.021, 0.381, 0.039, 0.399, 0.039, 0.379, 0.021, 0.361, 0.021, 0.361, 0.039, 0.379, 0.039, 0.399, 0.001001, 0.381, 0.001001, 0.381, 0.019, 0.399, 0.019, 0.379, 0.001001, 0.361, 0.001001, 0.361, 0.019, 0.379, 0.019, 0.359, 0.061, 0.341, 0.061, 0.341, 0.079, 0.359, 0.079, 0.339, 0.061, 0.321, 0.061, 0.321, 0.079, 0.339, 0.079, 0.359, 0.041, 0.341, 0.041, 0.341, 0.059, 0.359, 0.059, 0.339, 0.041, 0.321, 0.041, 0.321, 0.059, 0.339, 0.059, 0.399, 0.061, 0.381, 0.061, 0.381, 0.079, 0.399, 0.079, 0.379, 0.061, 0.361, 0.061, 0.361, 0.079, 0.379, 0.079, 0.399, 0.041, 0.381, 0.041, 0.381, 0.059, 0.399, 0.059, 0.249, 0.219, 0.249, 0.201, 0.241, 0.201, 0.241, 0.219, 0.379, 0.041, 0.361, 0.041, 0.361, 0.059, 0.379, 0.059, 0.119, 0.421, 0.101, 0.421, 0.101, 0.439, 0.119, 0.439, 0.099, 0.421, 0.081, 0.421, 0.081, 0.439, 0.099, 0.439, 0.279, 0.201, 0.271, 0.201, 0.271, 0.219, 0.279, 0.219, 0.259, 0.041, 0.241, 0.041, 0.241, 0.079, 0.259, 0.079, 0.119, 0.401, 0.101, 0.401, 0.101, 0.419, 0.119, 0.419, 0.099, 0.401, 0.081, 0.401, 0.081, 0.419, 0.099, 0.419, 0.269, 0.201, 0.261, 0.201, 0.261, 0.219, 0.269, 0.219, 0.259, 0.221, 0.251, 0.221, 0.251, 0.239, 0.259, 0.239, 0.249, 0.221, 0.241, 0.221, 0.241, 0.239, 0.249, 0.239, 0.279, 0.221, 0.271, 0.221, 0.271, 0.239, 0.279, 0.239, 0.039, 0.981, 0.031, 0.981, 0.031, 0.989, 0.039, 0.989, 0.269, 0.221, 0.261, 0.221, 0.261, 0.239, 0.269, 0.239, 0.299, 0.161, 0.291, 0.161, 0.291, 0.179, 0.299, 0.179, 0.289, 0.161, 0.281, 0.161, 0.281, 0.179, 0.289, 0.179, 0.029, 0.981, 0.021, 0.981, 0.021, 0.989, 0.029, 0.989, 0.219, 0.171, 0.211, 0.171, 0.211, 0.179, 0.219, 0.179, 0.209, 0.171, 0.201, 0.171, 0.201, 0.179, 0.209, 0.179, 0.219, 0.161, 0.211, 0.161, 0.211, 0.169, 0.219, 0.169, 0.959, 0.841, 0.951, 0.841, 0.951, 0.879, 0.959, 0.879, 0.159, 0.421, 0.141, 0.421, 0.141, 0.439, 0.159, 0.439, 0.139, 0.421, 0.121, 0.421, 0.121, 0.439, 0.139, 0.439, 0.159, 0.401, 0.141, 0.401, 0.141, 0.419, 0.159, 0.419, 0.319, 0.161, 0.311, 0.161, 0.311, 0.179, 0.319, 0.179, 0.319, 0.041, 0.301, 0.041, 0.301, 0.079, 0.319, 0.079, 0.949, 0.841, 0.941, 0.841, 0.941, 0.879, 0.949, 0.879, 0.299, 0.041, 0.281, 0.041, 0.281, 0.079, 0.299, 0.079, 0.209, 0.161, 0.201, 0.161, 0.201, 0.169, 0.209, 0.169, 0.309, 0.161, 0.301, 0.161, 0.301, 0.179, 0.309, 0.179, 0.299, 0.181, 0.291, 0.181, 0.291, 0.199, 0.299, 0.199, 0.289, 0.181, 0.281, 0.181, 0.281, 0.199, 0.289, 0.199, 0.239, 0.171, 0.231, 0.171, 0.231, 0.179, 0.239, 0.179, 0.319, 0.181, 0.311, 0.181, 0.311, 0.199, 0.319, 0.199, 0.229, 0.171, 0.221, 0.171, 0.221, 0.179, 0.229, 0.179, 0.239, 0.161, 0.231, 0.161, 0.231, 0.169, 0.239, 0.169, 0.199, 0.001001, 0.181, 0.001001, 0.181, 0.039, 0.199, 0.039, 0.309, 0.181, 0.301, 0.181, 0.301, 0.199, 0.309, 0.199, 0.139, 0.401, 0.121, 0.401, 0.121, 0.419, 0.139, 0.419, 0.119, 0.461, 0.101, 0.461, 0.101, 0.479, 0.119, 0.479, 0.259, 0.161, 0.251, 0.161, 0.251, 0.179, 0.259, 0.179, 0.179, 0.001001, 0.161, 0.001001, 0.161, 0.039, 0.179, 0.039, 0.899, 0.841, 0.891, 0.841, 0.891, 0.879, 0.899, 0.879, 0.889, 0.841, 0.881, 0.841, 0.881, 0.879, 0.889, 0.879, 0.249, 0.161, 0.241, 0.161, 0.241, 0.179, 0.249, 0.179, 0.279, 0.161, 0.271, 0.161, 0.271, 0.179, 0.279, 0.179, 0.269, 0.161, 0.261, 0.161, 0.261, 0.179, 0.269, 0.179, 0.259, 0.181, 0.251, 0.181, 0.251, 0.199, 0.259, 0.199, 0.229, 0.161, 0.221, 0.161, 0.221, 0.169, 0.229, 0.169, 0.249, 0.181, 0.241, 0.181, 0.241, 0.199, 0.249, 0.199, 0.279, 0.181, 0.271, 0.181, 0.271, 0.199, 0.279, 0.199, 0.269, 0.181, 0.261, 0.181, 0.261, 0.199, 0.269, 0.199, 0.099, 0.461, 0.081, 0.461, 0.081, 0.479, 0.099, 0.479, 0.219, 0.299, 0.219, 0.281, 0.211, 0.281, 0.211, 0.299, 0.209, 0.299, 0.209, 0.281, 0.201, 0.281, 0.201, 0.299, 0.119, 0.441, 0.101, 0.441, 0.101, 0.459, 0.119, 0.459, 0.099, 0.441, 0.081, 0.441, 0.081, 0.459, 0.099, 0.459, 0.239, 0.281, 0.231, 0.281, 0.231, 0.299, 0.239, 0.299, 0.159, 0.461, 0.141, 0.461, 0.141, 0.479, 0.159, 0.479, 0.139, 0.461, 0.121, 0.461, 0.121, 0.479, 0.139, 0.479, 0.219, 0.191, 0.211, 0.191, 0.211, 0.199, 0.219, 0.199, 0.159, 0.441, 0.141, 0.441, 0.141, 0.459, 0.159, 0.459, 0.229, 0.281, 0.221, 0.281, 0.221, 0.299, 0.229, 0.299, 0.219, 0.301, 0.211, 0.301, 0.211, 0.319, 0.219, 0.319, 0.209, 0.191, 0.201, 0.191, 0.201, 0.199, 0.209, 0.199, 0.209, 0.301, 0.201, 0.301, 0.201, 0.319, 0.209, 0.319, 0.139, 0.441, 0.121, 0.441, 0.121, 0.459, 0.139, 0.459, 0.039, 0.421, 0.021, 0.421, 0.021, 0.439, 0.039, 0.439, 0.239, 0.319, 0.239, 0.301, 0.231, 0.301, 0.231, 0.319, 0.219, 0.181, 0.211, 0.181, 0.211, 0.189, 0.219, 0.189, 0.239, 0.001001, 0.221, 0.001001, 0.221, 0.039, 0.239, 0.039, 0.219, 0.001001, 0.201, 0.001001, 0.201, 0.039, 0.219, 0.039, 0.199, 0.041, 0.181, 0.041, 0.181, 0.079, 0.199, 0.079, 0.179, 0.041, 0.161, 0.041, 0.161, 0.079, 0.179, 0.079, 0.239, 0.361, 0.201, 0.361, 0.201, 0.399, 0.239, 0.399, 0.239, 0.481, 0.201, 0.481, 0.201, 0.559, 0.239, 0.559, 0.239, 0.041, 0.221, 0.041, 0.221, 0.079, 0.239, 0.079, 0.219, 0.041, 0.201, 0.041, 0.201, 0.079, 0.219, 0.079, 0.119, 0.241, 0.101, 0.241, 0.101, 0.279, 0.119, 0.279, 0.099, 0.241, 0.081, 0.241, 0.081, 0.279, 0.099, 0.279, 0.159, 0.241, 0.141, 0.241, 0.141, 0.279, 0.159, 0.279, 0.139, 0.241, 0.121, 0.241, 0.121, 0.279, 0.139, 0.279, 0.119, 0.281, 0.101, 0.281, 0.101, 0.319, 0.119, 0.319, 0.099, 0.281, 0.081, 0.281, 0.081, 0.319, 0.099, 0.319, 0.199, 0.361, 0.161, 0.361, 0.161, 0.399, 0.199, 0.399, 0.239, 0.321, 0.201, 0.321, 0.201, 0.359, 0.239, 0.359, 0.159, 0.281, 0.141, 0.281, 0.141, 0.319, 0.159, 0.319, 0.139, 0.281, 0.121, 0.281, 0.121, 0.319, 0.139, 0.319, 0.019, 0.421, 0.001001, 0.421, 0.001001, 0.439, 0.019, 0.439, 0.039, 0.279, 0.039, 0.241, 0.021, 0.241, 0.021, 0.279, 0.019, 0.279, 0.019, 0.241, 0.001001, 0.241, 0.001001, 0.279, 0.039, 0.401, 0.021, 0.401, 0.021, 0.419, 0.039, 0.419, 0.079, 0.241, 0.061, 0.241, 0.061, 0.279, 0.079, 0.279, 0.059, 0.241, 0.041, 0.241, 0.041, 0.279, 0.059, 0.279, 0.039, 0.281, 0.021, 0.281, 0.021, 0.319, 0.039, 0.319, 0.199, 0.321, 0.161, 0.321, 0.161, 0.359, 0.199, 0.359, 0.019, 0.281, 0.001001, 0.281, 0.001001, 0.319, 0.019, 0.319, 0.319, 0.361, 0.281, 0.361, 0.281, 0.399, 0.319, 0.399, 0.079, 0.281, 0.061, 0.281, 0.061, 0.319, 0.079, 0.319, 0.059, 0.281, 0.041, 0.281, 0.041, 0.319, 0.059, 0.319, 0.279, 0.361, 0.241, 0.361, 0.241, 0.399, 0.279, 0.399, 0.119, 0.161, 0.101, 0.161, 0.101, 0.199, 0.119, 0.199, 0.099, 0.161, 0.081, 0.161, 0.081, 0.199, 0.099, 0.199, 0.159, 0.161, 0.141, 0.161, 0.141, 0.199, 0.159, 0.199, 0.319, 0.321, 0.281, 0.321, 0.281, 0.359, 0.319, 0.359, 0.139, 0.161, 0.121, 0.161, 0.121, 0.199, 0.139, 0.199, 0.119, 0.201, 0.101, 0.201, 0.101, 0.239, 0.119, 0.239, 0.279, 0.321, 0.241, 0.321, 0.241, 0.359, 0.279, 0.359, 0.099, 0.201, 0.081, 0.201, 0.081, 0.239, 0.099, 0.239, 0.159, 0.201, 0.141, 0.201, 0.141, 0.239, 0.159, 0.239, 0.139, 0.201, 0.121, 0.201, 0.121, 0.239, 0.139, 0.239, 0.239, 0.441, 0.201, 0.441, 0.201, 0.479, 0.239, 0.479, 0.039, 0.161, 0.021, 0.161, 0.021, 0.199, 0.039, 0.199, 0.019, 0.161, 0.001001, 0.161, 0.001001, 0.199, 0.019, 0.199, 0.719, 0.159, 0.719, 0.001001, 0.641, 0.001001, 0.641, 0.159, 0.401, 0.879, 0.559, 0.879, 0.559, 0.841, 0.401, 0.841, 0.879, 0.319, 0.879, 0.161, 0.841, 0.161, 0.841, 0.319, 0.561, 0.879, 0.719, 0.879, 0.719, 0.841, 0.561, 0.841, 0.719, 0.319, 0.719, 0.161, 0.641, 0.161, 0.641, 0.319, 0.721, 0.879, 0.879, 0.879, 0.879, 0.841, 0.721, 0.841, 0.879, 0.479, 0.879, 0.321, 0.841, 0.321, 0.841, 0.479, 0.481, 0.719, 0.639, 0.719, 0.639, 0.641, 0.481, 0.641, 0.879, 0.639, 0.879, 0.481, 0.841, 0.481, 0.841, 0.639, 0.161, 0.919, 0.319, 0.919, 0.319, 0.881, 0.161, 0.881, 0.879, 0.799, 0.879, 0.641, 0.841, 0.641, 0.841, 0.799, 0.399, 0.321, 0.321, 0.321, 0.321, 0.399, 0.399, 0.399, 0.079, 0.161, 0.061, 0.161, 0.061, 0.199, 0.079, 0.199, 0.321, 0.919, 0.479, 0.919, 0.479, 0.881, 0.321, 0.881, 0.719, 0.639, 0.719, 0.481, 0.641, 0.481, 0.641, 0.639, 0.161, 0.799, 0.319, 0.799, 0.319, 0.721, 0.161, 0.721, 0.919, 0.479, 0.919, 0.321, 0.881, 0.321, 0.881, 0.479, 0.321, 0.799, 0.479, 0.799, 0.479, 0.721, 0.321, 0.721, 0.919, 0.639, 0.919, 0.481, 0.881, 0.481, 0.881, 0.639, 0.641, 0.919, 0.799, 0.919, 0.799, 0.881, 0.641, 0.881, 0.799, 0.159, 0.799, 0.001001, 0.721, 0.001001, 0.721, 0.159, 0.059, 0.161, 0.041, 0.161, 0.041, 0.199, 0.059, 0.199, 0.039, 0.201, 0.021, 0.201, 0.021, 0.239, 0.039, 0.239, 0.019, 0.201, 0.001001, 0.201, 0.001001, 0.239, 0.019, 0.239, 0.001001, 0.959, 0.159, 0.959, 0.159, 0.921, 0.001001, 0.921, 0.639, 0.639, 0.639, 0.481, 0.561, 0.481, 0.561, 0.639, 0.319, 0.879, 0.319, 0.841, 0.161, 0.841, 0.161, 0.879, 0.839, 0.799, 0.839, 0.641, 0.801, 0.641, 0.801, 0.799, 0.159, 0.879, 0.159, 0.841, 0.001001, 0.841, 0.001001, 0.879, 0.079, 0.201, 0.061, 0.201, 0.061, 0.239, 0.079, 0.239, 0.059, 0.201, 0.041, 0.201, 0.041, 0.239, 0.059, 0.239, 0.599, 0.081, 0.581, 0.081, 0.581, 0.119, 0.599, 0.119, 0.579, 0.081, 0.561, 0.081, 0.561, 0.119, 0.579, 0.119, 0.639, 0.081, 0.621, 0.081, 0.621, 0.119, 0.639, 0.119, 0.619, 0.081, 0.601, 0.081, 0.601, 0.119, 0.619, 0.119, 0.599, 0.121, 0.581, 0.121, 0.581, 0.159, 0.599, 0.159, 0.579, 0.121, 0.561, 0.121, 0.561, 0.159, 0.579, 0.159, 0.939, 0.319, 0.939, 0.161, 0.921, 0.161, 0.921, 0.319, 0.481, 0.939, 0.639, 0.939, 0.639, 0.921, 0.481, 0.921, 0.939, 0.479, 0.939, 0.321, 0.921, 0.321, 0.921, 0.479, 0.639, 0.121, 0.621, 0.121, 0.621, 0.159, 0.639, 0.159, 0.619, 0.121, 0.601, 0.121, 0.601, 0.159, 0.619, 0.159, 0.519, 0.081, 0.501, 0.081, 0.501, 0.119, 0.519, 0.119, 0.499, 0.081, 0.481, 0.081, 0.481, 0.119, 0.499, 0.119, 0.559, 0.081, 0.541, 0.081, 0.541, 0.119, 0.559, 0.119, 0.339, 0.239, 0.339, 0.161, 0.321, 0.161, 0.321, 0.239, 0.399, 0.239, 0.399, 0.161, 0.381, 0.161, 0.381, 0.239, 0.379, 0.239, 0.379, 0.161, 0.361, 0.161, 0.361, 0.239, 0.641, 0.939, 0.799, 0.939, 0.799, 0.921, 0.641, 0.921, 0.939, 0.639, 0.939, 0.481, 0.921, 0.481, 0.921, 0.639, 0.161, 0.959, 0.319, 0.959, 0.319, 0.941, 0.161, 0.941, 0.939, 0.799, 0.939, 0.641, 0.921, 0.641, 0.921, 0.799, 0.321, 0.959, 0.479, 0.959, 0.479, 0.941, 0.321, 0.941, 0.539, 0.119, 0.539, 0.081, 0.521, 0.081, 0.521, 0.119, 0.519, 0.159, 0.519, 0.121, 0.501, 0.121, 0.501, 0.159, 0.499, 0.159, 0.499, 0.121, 0.481, 0.121, 0.481, 0.159, 0.439, 0.159, 0.439, 0.081, 0.421, 0.081, 0.421, 0.159, 0.419, 0.159, 0.419, 0.081, 0.401, 0.081, 0.401, 0.159, 0.199, 0.559, 0.199, 0.481, 0.161, 0.481, 0.161, 0.559, 0.479, 0.159, 0.479, 0.081, 0.461, 0.081, 0.461, 0.159, 0.459, 0.159, 0.459, 0.081, 0.441, 0.081, 0.441, 0.159, 0.199, 0.441, 0.161, 0.441, 0.161, 0.479, 0.199, 0.479, 0.919, 0.879, 0.919, 0.841, 0.911, 0.841, 0.911, 0.879, 0.559, 0.159, 0.559, 0.121, 0.541, 0.121, 0.541, 0.159, 0.359, 0.159, 0.359, 0.081, 0.341, 0.081, 0.341, 0.159, 0.339, 0.159, 0.339, 0.081, 0.321, 0.081, 0.321, 0.159, 0.319, 0.559, 0.319, 0.481, 0.281, 0.481, 0.281, 0.559, 0.399, 0.159, 0.399, 0.081, 0.381, 0.081, 0.381, 0.159, 0.379, 0.159, 0.379, 0.081, 0.361, 0.081, 0.361, 0.159, 0.019, 0.401, 0.001001, 0.401, 0.001001, 0.419, 0.019, 0.419, 0.229, 0.319, 0.229, 0.301, 0.221, 0.301, 0.221, 0.319, 0.539, 0.121, 0.521, 0.121, 0.521, 0.159, 0.539, 0.159, 0.909, 0.879, 0.909, 0.841, 0.901, 0.841, 0.901, 0.879, 0.939, 0.839, 0.939, 0.801, 0.931, 0.801, 0.931, 0.839, 0.599, 0.039, 0.599, 0.001001, 0.581, 0.001001, 0.581, 0.039, 0.239, 0.401, 0.201, 0.401, 0.201, 0.439, 0.239, 0.439, 0.929, 0.839, 0.929, 0.801, 0.921, 0.801, 0.921, 0.839, 0.959, 0.839, 0.959, 0.801, 0.951, 0.801, 0.951, 0.839, 0.579, 0.039, 0.579, 0.001001, 0.561, 0.001001, 0.561, 0.039, 0.949, 0.839, 0.949, 0.801, 0.941, 0.801, 0.941, 0.839, 0.179, 0.299, 0.179, 0.281, 0.171, 0.281, 0.171, 0.299, 0.639, 0.001001, 0.621, 0.001001, 0.621, 0.039, 0.639, 0.039, 0.169, 0.299, 0.169, 0.281, 0.161, 0.281, 0.161, 0.299, 0.199, 0.299, 0.199, 0.281, 0.191, 0.281, 0.191, 0.299, 0.079, 0.421, 0.061, 0.421, 0.061, 0.439, 0.079, 0.439, 0.161, 0.999, 0.239, 0.999, 0.239, 0.981, 0.161, 0.981, 0.279, 0.559, 0.279, 0.481, 0.241, 0.481, 0.241, 0.559, 0.161, 0.979, 0.239, 0.979, 0.239, 0.961, 0.161, 0.961, 0.159, 0.561, 0.081, 0.561, 0.081, 0.639, 0.159, 0.639, 0.239, 0.639, 0.239, 0.561, 0.201, 0.561, 0.201, 0.639, 0.199, 0.639, 0.199, 0.561, 0.161, 0.561, 0.161, 0.639, 0.319, 0.639, 0.319, 0.561, 0.281, 0.561, 0.281, 0.639, 0.279, 0.639, 0.279, 0.561, 0.241, 0.561, 0.241, 0.639, 0.079, 0.561, 0.001001, 0.561, 0.001001, 0.639, 0.079, 0.639, 0.159, 0.481, 0.081, 0.481, 0.081, 0.559, 0.159, 0.559, 0.639, 0.479, 0.639, 0.321, 0.561, 0.321, 0.561, 0.479, 0.079, 0.559, 0.079, 0.481, 0.041, 0.481, 0.041, 0.559, 0.401, 0.839, 0.559, 0.839, 0.559, 0.801, 0.401, 0.801, 0.189, 0.281, 0.181, 0.281, 0.181, 0.299, 0.189, 0.299, 0.179, 0.301, 0.171, 0.301, 0.171, 0.319, 0.179, 0.319, 0.169, 0.301, 0.161, 0.301, 0.161, 0.319, 0.169, 0.319, 0.839, 0.639, 0.839, 0.481, 0.801, 0.481, 0.801, 0.639, 0.321, 0.639, 0.479, 0.639, 0.479, 0.561, 0.321, 0.561, 0.959, 0.639, 0.959, 0.481, 0.941, 0.481, 0.941, 0.639, 0.161, 0.839, 0.319, 0.839, 0.319, 0.801, 0.161, 0.801, 0.839, 0.479, 0.839, 0.321, 0.801, 0.321, 0.801, 0.479, 0.059, 0.421, 0.041, 0.421, 0.041, 0.439, 0.059, 0.439, 0.079, 0.401, 0.061, 0.401, 0.061, 0.419, 0.079, 0.419, 0.059, 0.401, 0.041, 0.401, 0.041, 0.419, 0.059, 0.419, 0.199, 0.301, 0.191, 0.301, 0.191, 0.319, 0.199, 0.319, 0.189, 0.301, 0.181, 0.301, 0.181, 0.319, 0.189, 0.319, 0.219, 0.241, 0.211, 0.241, 0.211, 0.259, 0.219, 0.259, 0.209, 0.241, 0.201, 0.241, 0.201, 0.259, 0.209, 0.259, 0.239, 0.241, 0.231, 0.241, 0.231, 0.259, 0.239, 0.259, 0.801, 0.919, 0.959, 0.919, 0.959, 0.901, 0.801, 0.901, 0.979, 0.159, 0.979, 0.001001, 0.961, 0.001001, 0.961, 0.159, 0.801, 0.939, 0.959, 0.939, 0.959, 0.921, 0.801, 0.921, 0.039, 0.461, 0.021, 0.461, 0.021, 0.479, 0.039, 0.479, 0.019, 0.461, 0.001001, 0.461, 0.001001, 0.479, 0.019, 0.479, 0.039, 0.441, 0.021, 0.441, 0.021, 0.459, 0.039, 0.459, 0.019, 0.441, 0.001001, 0.441, 0.001001, 0.459, 0.019, 0.459, 0.079, 0.461, 0.061, 0.461, 0.061, 0.479, 0.079, 0.479, 0.059, 0.461, 0.041, 0.461, 0.041, 0.479, 0.059, 0.479, 0.079, 0.441, 0.061, 0.441, 0.061, 0.459, 0.079, 0.459, 0.059, 0.441, 0.041, 0.441, 0.041, 0.459, 0.059, 0.459, 0.979, 0.319, 0.979, 0.161, 0.961, 0.161, 0.961, 0.319, 0.801, 0.959, 0.959, 0.959, 0.959, 0.941, 0.801, 0.941, 0.979, 0.479, 0.979, 0.321, 0.961, 0.321, 0.961, 0.479, 0.001001, 0.979, 0.159, 0.979, 0.159, 0.961, 0.001001, 0.961, 0.979, 0.639, 0.979, 0.481, 0.961, 0.481, 0.961, 0.639, 0.119, 0.341, 0.101, 0.341, 0.101, 0.359, 0.119, 0.359, 0.229, 0.259, 0.229, 0.241, 0.221, 0.241, 0.221, 0.259, 0.099, 0.341, 0.081, 0.341, 0.081, 0.359, 0.099, 0.359, 0.119, 0.321, 0.101, 0.321, 0.101, 0.339, 0.119, 0.339, 0.099, 0.321, 0.081, 0.321, 0.081, 0.339, 0.099, 0.339, 0.159, 0.341, 0.141, 0.341, 0.141, 0.359, 0.159, 0.359, 0.139, 0.341, 0.121, 0.341, 0.121, 0.359, 0.139, 0.359, 0.159, 0.321, 0.141, 0.321, 0.141, 0.339, 0.159, 0.339, 0.139, 0.321, 0.121, 0.321, 0.121, 0.339, 0.139, 0.339, 0.119, 0.381, 0.101, 0.381, 0.101, 0.399, 0.119, 0.399, 0.099, 0.381, 0.081, 0.381, 0.081, 0.399, 0.099, 0.399, 0.119, 0.361, 0.101, 0.361, 0.101, 0.379, 0.119, 0.379, 0.099, 0.361, 0.081, 0.361, 0.081, 0.379, 0.099, 0.379, 0.159, 0.381, 0.141, 0.381, 0.141, 0.399, 0.159, 0.399, 0.139, 0.381, 0.121, 0.381, 0.121, 0.399, 0.139, 0.399, 0.159, 0.361, 0.141, 0.361, 0.141, 0.379, 0.159, 0.379, 0.139, 0.361, 0.121, 0.361, 0.121, 0.379, 0.139, 0.379, 0.039, 0.341, 0.021, 0.341, 0.021, 0.359, 0.039, 0.359, 0.019, 0.341, 0.001001, 0.341, 0.001001, 0.359, 0.019, 0.359, 0.039, 0.321, 0.021, 0.321, 0.021, 0.339, 0.039, 0.339, 0.219, 0.261, 0.211, 0.261, 0.211, 0.279, 0.219, 0.279, 0.019, 0.321, 0.001001, 0.321, 0.001001, 0.339, 0.019, 0.339, 0.079, 0.341, 0.061, 0.341, 0.061, 0.359, 0.079, 0.359, 0.059, 0.341, 0.041, 0.341, 0.041, 0.359, 0.059, 0.359, 0.209, 0.279, 0.209, 0.261, 0.201, 0.261, 0.201, 0.279, 0.619, 0.039, 0.619, 0.001001, 0.601, 0.001001, 0.601, 0.039, 0.079, 0.321, 0.061, 0.321, 0.061, 0.339, 0.079, 0.339, 0.059, 0.321, 0.041, 0.321, 0.041, 0.339, 0.059, 0.339, 0.239, 0.279, 0.239, 0.261, 0.231, 0.261, 0.231, 0.279, 0.229, 0.279, 0.229, 0.261, 0.221, 0.261, 0.221, 0.279, 0.179, 0.259, 0.179, 0.241, 0.171, 0.241, 0.171, 0.259, 0.169, 0.259, 0.169, 0.241, 0.161, 0.241, 0.161, 0.259, 0.209, 0.181, 0.201, 0.181, 0.201, 0.189, 0.209, 0.189, 0.199, 0.259, 0.199, 0.241, 0.191, 0.241, 0.191, 0.259, 0.189, 0.259, 0.189, 0.241, 0.181, 0.241, 0.181, 0.259, 0.179, 0.279, 0.179, 0.261, 0.171, 0.261, 0.171, 0.279, 0.239, 0.191, 0.231, 0.191, 0.231, 0.199, 0.239, 0.199, 0.229, 0.191, 0.221, 0.191, 0.221, 0.199, 0.229, 0.199, 0.239, 0.181, 0.231, 0.181, 0.231, 0.189, 0.239, 0.189, 0.229, 0.181, 0.221, 0.181, 0.221, 0.189, 0.229, 0.189, 0.899, 0.839, 0.899, 0.801, 0.891, 0.801, 0.891, 0.839, 0.039, 0.381, 0.021, 0.381, 0.021, 0.399, 0.039, 0.399, 0.019, 0.381, 0.001001, 0.381, 0.001001, 0.399, 0.019, 0.399, 0.039, 0.361, 0.021, 0.361, 0.021, 0.379, 0.039, 0.379, 0.169, 0.279, 0.169, 0.261, 0.161, 0.261, 0.161, 0.279, 0.599, 0.079, 0.599, 0.041, 0.581, 0.041, 0.581, 0.079, 0.889, 0.839, 0.889, 0.801, 0.881, 0.801, 0.881, 0.839, 0.579, 0.079, 0.579, 0.041, 0.561, 0.041, 0.561, 0.079, 0.179, 0.171, 0.171, 0.171, 0.171, 0.179, 0.179, 0.179, 0.199, 0.279, 0.199, 0.261, 0.191, 0.261, 0.191, 0.279, 0.189, 0.279, 0.189, 0.261, 0.181, 0.261, 0.181, 0.279, 0.299, 0.299, 0.299, 0.281, 0.291, 0.281, 0.291, 0.299, 0.169, 0.171, 0.161, 0.171, 0.161, 0.179, 0.169, 0.179, 0.289, 0.299, 0.289, 0.281, 0.281, 0.281, 0.281, 0.299, 0.179, 0.161, 0.171, 0.161, 0.171, 0.169, 0.179, 0.169, 0.169, 0.161, 0.161, 0.161, 0.161, 0.169, 0.169, 0.169, 0.639, 0.079, 0.639, 0.041, 0.621, 0.041, 0.621, 0.079, 0.319, 0.299, 0.319, 0.281, 0.311, 0.281, 0.311, 0.299, 0.019, 0.361, 0.001001, 0.361, 0.001001, 0.379, 0.019, 0.379, 0.079, 0.381, 0.061, 0.381, 0.061, 0.399, 0.079, 0.399, 0.309, 0.299, 0.309, 0.281, 0.301, 0.281, 0.301, 0.299, 0.619, 0.079, 0.619, 0.041, 0.601, 0.041, 0.601, 0.079, 0.919, 0.839, 0.919, 0.801, 0.911, 0.801, 0.911, 0.839, 0.909, 0.839, 0.909, 0.801, 0.901, 0.801, 0.901, 0.839, 0.299, 0.319, 0.299, 0.301, 0.291, 0.301, 0.291, 0.319, 0.289, 0.319, 0.289, 0.301, 0.281, 0.301, 0.281, 0.319, 0.319, 0.319, 0.319, 0.301, 0.311, 0.301, 0.311, 0.319, 0.309, 0.319, 0.309, 0.301, 0.301, 0.301, 0.301, 0.319, 0.199, 0.171, 0.191, 0.171, 0.191, 0.179, 0.199, 0.179, 0.259, 0.299, 0.259, 0.281, 0.251, 0.281, 0.251, 0.299, 0.249, 0.299, 0.249, 0.281, 0.241, 0.281, 0.241, 0.299, 0.279, 0.299, 0.279, 0.281, 0.271, 0.281, 0.271, 0.299, 0.059, 0.381, 0.041, 0.381, 0.041, 0.399, 0.059, 0.399, 0.269, 0.281, 0.261, 0.281, 0.261, 0.299, 0.269, 0.299, 0.259, 0.301, 0.251, 0.301, 0.251, 0.319, 0.259, 0.319, 0.079, 0.361, 0.061, 0.361, 0.061, 0.379, 0.079, 0.379, 0.059, 0.361, 0.041, 0.361, 0.041, 0.379, 0.059, 0.379, 0.249, 0.319, 0.249, 0.301, 0.241, 0.301, 0.241, 0.319, 0.279, 0.261, 0.261, 0.261, 0.261, 0.279, 0.279, 0.279, 0.259, 0.261, 0.241, 0.261, 0.241, 0.279, 0.259, 0.279, 0.189, 0.171, 0.181, 0.171, 0.181, 0.179, 0.189, 0.179, 0.279, 0.241, 0.261, 0.241, 0.261, 0.259, 0.279, 0.259, 0.279, 0.319, 0.279, 0.301, 0.271, 0.301, 0.271, 0.319, 0.269, 0.319, 0.269, 0.301, 0.261, 0.301, 0.261, 0.319, 0.199, 0.161, 0.191, 0.161, 0.191, 0.169, 0.199, 0.169, 0.299, 0.259, 0.299, 0.241, 0.291, 0.241, 0.291, 0.259, 0.259, 0.241, 0.241, 0.241, 0.241, 0.259, 0.259, 0.259, 0.319, 0.261, 0.301, 0.261, 0.301, 0.279, 0.319, 0.279, 0.289, 0.241, 0.281, 0.241, 0.281, 0.259, 0.289, 0.259, 0.189, 0.161, 0.181, 0.161, 0.181, 0.169, 0.189, 0.169, 0.519, 0.039, 0.519, 0.001001, 0.501, 0.001001, 0.501, 0.039, 0.499, 0.039, 0.499, 0.001001, 0.481, 0.001001, 0.481, 0.039, 0.559, 0.039, 0.559, 0.001001, 0.541, 0.001001, 0.541, 0.039, 0.539, 0.039, 0.539, 0.001001, 0.521, 0.001001, 0.521, 0.039, 0.199, 0.401, 0.161, 0.401, 0.161, 0.439, 0.199, 0.439, 0.039, 0.559, 0.039, 0.481, 0.001001, 0.481, 0.001001, 0.559, 0.519, 0.079, 0.519, 0.041, 0.501, 0.041, 0.501, 0.079, 0.499, 0.079, 0.499, 0.041, 0.481, 0.041, 0.481, 0.079, 0.559, 0.079, 0.559, 0.041, 0.541, 0.041, 0.541, 0.079, 0.539, 0.079, 0.539, 0.041, 0.521, 0.041, 0.521, 0.079, 0.119, 0.119, 0.119, 0.081, 0.101, 0.081, 0.101, 0.119, 0.099, 0.119, 0.099, 0.081, 0.081, 0.081, 0.081, 0.119, 0.159, 0.119, 0.159, 0.081, 0.141, 0.081, 0.141, 0.119, 0.139, 0.119, 0.139, 0.081, 0.121, 0.081, 0.121, 0.119, 0.319, 0.441, 0.281, 0.441, 0.281, 0.479, 0.319, 0.479, 0.279, 0.441, 0.241, 0.441, 0.241, 0.479, 0.279, 0.479, 0.119, 0.159, 0.119, 0.121, 0.101, 0.121, 0.101, 0.159, 0.099, 0.159, 0.099, 0.121, 0.081, 0.121, 0.081, 0.159, 0.299, 0.261, 0.281, 0.261, 0.281, 0.279, 0.299, 0.279, 0.159, 0.121, 0.141, 0.121, 0.141, 0.159, 0.159, 0.159, 0.139, 0.121, 0.121, 0.121, 0.121, 0.159, 0.139, 0.159, 0.319, 0.241, 0.301, 0.241, 0.301, 0.259, 0.319, 0.259, 0.039, 0.119, 0.039, 0.081, 0.021, 0.081, 0.021, 0.119, 0.019, 0.119, 0.019, 0.081, 0.001001, 0.081, 0.001001, 0.119, 0.079, 0.119, 0.079, 0.081, 0.061, 0.081, 0.061, 0.119, 0.319, 0.401, 0.281, 0.401, 0.281, 0.439, 0.319, 0.439, 0.059, 0.119, 0.059, 0.081, 0.041, 0.081, 0.041, 0.119, 0.279, 0.401, 0.241, 0.401, 0.241, 0.439, 0.279, 0.439, 0.039, 0.159, 0.039, 0.121, 0.021, 0.121, 0.021, 0.159, 0.019, 0.159, 0.019, 0.121, 0.001001, 0.121, 0.001001, 0.159, 0.079, 0.041, 0.041, 0.041, 0.041, 0.079, 0.079, 0.079, 0.079, 0.159, 0.079, 0.121, 0.061, 0.121, 0.061, 0.159, 0.059, 0.159, 0.059, 0.121, 0.041, 0.121, 0.041, 0.159, 0.119, 0.039, 0.119, 0.001001, 0.101, 0.001001, 0.101, 0.039, 0.039, 0.041, 0.001001, 0.041, 0.001001, 0.079, 0.039, 0.079, 0.099, 0.039, 0.099, 0.001001, 0.081, 0.001001, 0.081, 0.039, 0.159, 0.039, 0.159, 0.001001, 0.141, 0.001001, 0.141, 0.039, 0.079, 0.001001, 0.041, 0.001001, 0.041, 0.039, 0.079, 0.039, 0.139, 0.039, 0.139, 0.001001, 0.121, 0.001001, 0.121, 0.039, 0.119, 0.079, 0.119, 0.041, 0.101, 0.041, 0.101, 0.079, 0.099, 0.079, 0.099, 0.041, 0.081, 0.041, 0.081, 0.079, 0.039, 0.001001, 0.001001, 0.001001, 0.001001, 0.039, 0.039, 0.039, 0.159, 0.079, 0.159, 0.041, 0.141, 0.041, 0.141, 0.079, 0.139, 0.079, 0.139, 0.041, 0.121, 0.041, 0.121, 0.079])
me_cube_001.materials.append(mat_material)
me_cube_001.use_remesh_preserve_volume = False
me_cube_001.use_remesh_preserve_attributes = False
me_cube_001.use_mirror_vertex_groups = False
me_cube_001.update()
arm_armature = bpy.data.armatures.new('Armature')  # bones are not reproduced

# ---- objects
ob_camera_001 = bpy.data.objects.new('Camera.001', cam_camera_001)
ob_metarig = bpy.data.objects.new('metarig', arm_armature)
ob_cube = bpy.data.objects.new('Cube', me_cube_001)

# ---- transforms, parenting, visibility, modifiers, constraints
ob_camera_001.location = (0.0589, -3.237, 0.9824)
ob_camera_001.rotation_euler = (1.571, -0.0, 0.0)
ob_camera_001.scale = (1.103, 1.103, 1.103)
ob_camera_001.lineart.crease_threshold = 0.0
ob_metarig.location = (0.0, 0.0, 0.0)
ob_metarig.hide_viewport = True
ob_metarig.show_in_front = True
ob_metarig.lineart.crease_threshold = 0.0
ob_cube.parent = ob_metarig
ob_cube.location = (0.0, 0.0, 0.0)
ob_cube.lineart.crease_threshold = 0.0
_vg = ob_cube.vertex_groups.new(name='hips')
for _i, _w in zip([0, 2, 3, 6, 7, 8, 9, 18, 19, 251, 253, 254, 255, 256, 258, 261, 262, 263, 264, 275, 276, 277, 278, 279, 280], [0.007145, 0.1767, 0.03426, 0.04745, 0.08417, 0.06117, 0.08457, 0.008397, 0.02075, 0.007145, 0.1767, 0.03426, 0.09806, 0.846, 0.02814, 0.04745, 0.08417, 0.06117, 0.08457, 0.978, 0.6534, 0.008397, 0.02075, 0.6146, 0.7923]): _vg.add([_i], _w, 'REPLACE')
_vg = ob_cube.vertex_groups.new(name='spine')
for _i, _w in zip([0, 1, 2, 3, 4, 5, 6, 7, 251, 252, 253, 254, 257, 258, 259, 260, 261, 262, 276, 279], [0.1809, 0.1255, 0.02842, 0.1236, 0.3135, 0.2909, 0.1013, 0.07142, 0.1809, 0.1255, 0.02842, 0.1236, 0.07063, 0.8273, 0.3135, 0.2909, 0.1013, 0.07142, 0.0508, 0.004853]): _vg.add([_i], _w, 'REPLACE')
_vg = ob_cube.vertex_groups.new(name='chest')
for _i, _w in zip([0, 1, 2, 3, 4, 5, 6, 7, 12, 13, 14, 15, 82, 83, 84, 88, 89, 213, 214, 215, 216, 217, 218, 219, 223, 251, 252, 253, 254, 255, 256, 257, 258, 259, 260, 261, 262, 267, 268, 269, 270, 271, 272, 343, 344, 345, 346, 347, 348, 352, 353, 477, 478, 479, 480, 481, 482, 483, 484, 485, 488, 490, 491], [0.1016, 0.6509, 0.1011, 0.5957, 0.4102, 0.4725, 0.09527, 0.09387, 0.08462, 0.1267, 0.03983, 0.03807, 6.844e-05, 0.2141, 0.2414, 0.02535, 0.002115, 0.4137, 0.4544, 0.06793, 0.1864, 0.08627, 0.07874, 0.07826, 0.04614, 0.1016, 0.6509, 0.1011, 0.5957, 0.824, 0.07488, 0.8839, 0.06027, 0.4102, 0.4725, 0.09527, 0.09387, 0.08462, 0.1267, 0.7971, 0.7632, 0.03983, 0.03807, 6.844e-05, 0.2141, 0.6554, 0.1224, 0.2414, 0.4619, 0.02535, 0.002115, 0.4137, 0.4544, 0.06793, 0.2352, 0.2689, 0.1864, 0.08627, 0.07874, 0.07826, 0.0194, 0.06963, 0.04614]): _vg.add([_i], _w, 'REPLACE')
_vg = ob_cube.vertex_groups.new(name='neck')
for _i, _w in zip([83, 84, 213, 214, 215, 216, 217, 218, 219, 221, 223, 224, 225, 226, 229, 230, 235, 236, 237, 238, 243, 244, 269, 344, 345, 346, 347, 348, 477, 478, 479, 480, 481, 482, 483, 484, 485, 487, 488, 490, 491, 492, 493, 494, 497, 498, 499, 507, 508, 509, 510, 511, 512, 519, 520, 521, 529], [0.06464, 0.08878, 0.1877, 0.269, 0.08281, 0.1379, 0.09513, 0.6623, 0.7417, 0.4354, 0.592, 0.4582, 0.09894, 0.09033, 0.1028, 0.1022, 0.3727, 0.367, 0.1354, 0.1209, 0.03282, 0.0481, 0.009642, 0.06464, 0.1976, 0.007, 0.08878, 0.4482, 0.1877, 0.269, 0.08281, 0.1018, 0.6597, 0.1379, 0.09513, 0.6623, 0.7417, 0.4354, 0.4138, 0.7704, 0.592, 0.4582, 0.09894, 0.09033, 0.1073, 0.1028, 0.1022, 0.3727, 0.3651, 0.367, 0.1354, 0.1507, 0.1209, 0.03282, 0.05847, 0.0481, 0.009649]): _vg.add([_i], _w, 'REPLACE')
_vg = ob_cube.vertex_groups.new(name='head')
for _i, _w in zip([213, 214, 215, 216, 217, 218, 219, 220, 221, 222, 223, 224, 225, 226, 227, 228, 229, 230, 231, 232, 233, 234, 235, 236, 237, 238, 239, 240, 241, 242, 243, 244, 245, 246, 247, 248, 249, 250, 346, 477, 478, 479, 480, 481, 482, 483, 484, 485, 486, 487, 488, 489, 490, 491, 492, 493, 494, 495, 496, 497, 498, 499, 500, 501, 502, 503, 504, 505, 506, 507, 508, 509, 510, 511, 512, 513, 514, 515, 516, 517, 518, 519, 520, 521, 522, 523, 524, 525, 526, 527, 528, 529], [0.03576, 0.01836, 0.07719, 0.05501, 0.06415, 0.1852, 0.1411, 0.9978, 0.4574, 0.9968, 0.2589, 0.4419, 0.8806, 0.8957, 0.9723, 0.9822, 0.8744, 0.8772, 0.998, 0.993, 0.9959, 0.9931, 0.5933, 0.5947, 0.8504, 0.8654, 0.9844, 0.9858, 0.9787, 0.9756, 0.9537, 0.9455, 0.9948, 0.9899, 0.9921, 0.9773, 0.9729, 0.9935, 0.008141, 0.03576, 0.01836, 0.07719, 0.1068, 0.004788, 0.05501, 0.06415, 0.1852, 0.1411, 0.9978, 0.4574, 0.4504, 0.9968, 0.143, 0.2589, 0.4419, 0.8806, 0.8957, 0.9723, 0.9822, 0.8791, 0.8744, 0.8772, 0.998, 0.993, 0.9923, 1.0, 0.9978, 0.9959, 0.9931, 0.5933, 0.5937, 0.5947, 0.8504, 0.8329, 0.8654, 0.9844, 0.9815, 0.9858, 0.9787, 0.9756, 0.9779, 0.9537, 0.9351, 0.9455, 0.9948, 0.9899, 0.9921, 0.9936, 0.9773, 0.9729, 0.9935, 0.9668]): _vg.add([_i], _w, 'REPLACE')
_vg = ob_cube.vertex_groups.new(name='shoulder.L')
for _i, _w in zip([1, 3, 4, 5, 12, 13, 14, 15, 16, 17, 82, 83, 84, 85, 86, 87, 88, 89, 90, 213, 214, 215, 216, 217, 218, 219, 221, 223, 224, 269, 270, 345, 346, 348, 479, 480, 481, 483, 487, 488], [0.09424, 0.07754, 0.06799, 0.07833, 0.8043, 0.5676, 0.2844, 0.7178, 0.08774, 0.205, 0.9214, 0.6307, 0.6046, 0.03212, 0.09209, 0.735, 0.7972, 0.8514, 0.8288, 0.3326, 0.2282, 0.6376, 0.588, 0.7139, 0.06852, 0.02308, 0.0614, 0.09361, 0.07224, 0.05494, 0.1048, 0.06277, 0.4087, 0.03563, 0.1309, 0.277, 0.01621, 0.01876, 0.003164, 0.0494]): _vg.add([_i], _w, 'REPLACE')
_vg = ob_cube.vertex_groups.new(name='upper_arm.L')
for _i, _w in zip([3, 4, 5, 12, 13, 14, 15, 16, 17, 83, 84, 85, 86, 87, 88, 89, 90, 91, 92, 93, 94, 95, 96, 97, 98, 99, 100, 101, 102, 103, 104, 105, 106, 107, 108, 109, 110, 111, 112, 113, 114, 269], [0.0491, 0.06219, 0.02545, 0.0925, 0.2833, 0.6508, 0.2184, 0.8959, 0.7769, 0.08086, 0.04843, 0.9545, 0.9002, 0.237, 0.1532, 0.1154, 0.1369, 0.9563, 0.9548, 0.9552, 0.9406, 0.9594, 0.9374, 0.9219, 0.9238, 0.3691, 0.5316, 0.5183, 0.3724, 0.5217, 0.3703, 0.3816, 0.3702, 0.01613, 0.06516, 0.05287, 0.0262, 0.05903, 0.01914, 0.04443, 0.03071, 0.02263]): _vg.add([_i], _w, 'REPLACE')
_vg = ob_cube.vertex_groups.new(name='forearm.L')
for _i, _w in zip([91, 92, 93, 94, 95, 96, 97, 98, 99, 100, 101, 102, 103, 104, 105, 106, 107, 108, 109, 110, 111, 112, 113, 114, 115, 116, 117, 118, 119, 120, 121, 122, 131, 132, 133, 134, 135, 136, 137, 138, 142, 195, 211, 212], [0.03442, 0.03963, 0.04021, 0.05123, 0.04638, 0.06182, 0.07936, 0.07632, 0.6294, 0.4684, 0.4815, 0.6251, 0.48, 0.6285, 0.6189, 0.6295, 0.9639, 0.9347, 0.9469, 0.9617, 0.9409, 0.9623, 0.9525, 0.9586, 0.4601, 0.9488, 0.9394, 0.713, 0.9358, 0.792, 0.9212, 0.889, 0.2115, 0.2181, 0.2176, 0.115, 0.1007, 0.08908, 0.1536, 0.2123, 0.004119, 0.01309, 0.3662, 0.2472]): _vg.add([_i], _w, 'REPLACE')
_vg = ob_cube.vertex_groups.new(name='hand.L')
for _i, _w in zip([115, 117, 118, 120, 121, 122, 123, 125, 126, 130, 131, 132, 133, 134, 135, 136, 137, 138, 140, 141, 142, 144, 164, 180, 211, 212], [0.4222, 0.02976, 0.1798, 0.1244, 0.03937, 0.06942, 0.06645, 0.04665, 0.784, 0.05449, 0.1348, 0.1086, 0.4975, 0.68, 0.09711, 0.07405, 0.1111, 0.4688, 0.0404, 0.05466, 0.06094, 0.06557, 0.01308, 0.0136, 0.1159, 0.1802]): _vg.add([_i], _w, 'REPLACE')
_vg = ob_cube.vertex_groups.new(name='palm.01.L')
for _i, _w in zip([120, 123, 126, 128, 129, 130, 133, 135, 136, 137, 138, 140, 141, 142, 144, 145, 146, 179, 180, 181, 182, 196, 197, 198, 202], [0.04447, 0.8769, 0.09899, 0.9525, 0.02442, 0.8198, 0.02906, 0.02541, 0.1492, 0.6063, 0.2372, 0.06345, 0.6003, 0.7974, 0.04228, 0.692, 0.9216, 0.05512, 0.04195, 0.4639, 0.4689, 0.04148, 0.1816, 0.3073, 0.00794]): _vg.add([_i], _w, 'REPLACE')
_vg = ob_cube.vertex_groups.new(name='f_index.01.L')
for _i, _w in zip([123, 126, 179, 180, 181, 182], [0.01657, 0.005511, 0.923, 0.8866, 0.5265, 0.5188]): _vg.add([_i], _w, 'REPLACE')
_vg = ob_cube.vertex_groups.new(name='f_index.02.L')
for _i, _w in zip([180, 183, 184, 185, 186, 187, 188, 189], [0.01169, 0.9656, 0.9425, 0.9725, 0.9637, 0.0366, 0.05059, 0.0005035]): _vg.add([_i], _w, 'REPLACE')
_vg = ob_cube.vertex_groups.new(name='f_index.03.L')
for _i, _w in zip([184, 187, 188, 189, 190, 191, 192, 193, 194], [0.01418, 0.956, 0.9481, 0.9744, 0.9806, 0.9933, 0.9924, 0.9955, 0.9968]): _vg.add([_i], _w, 'REPLACE')
_vg = ob_cube.vertex_groups.new(name='thumb.01.L')
for _i, _w in zip([115, 118, 120, 134, 135, 136, 137, 141, 145, 146, 195, 196, 197, 198, 199, 200, 201, 202, 203, 204, 206, 211, 212], [0.09312, 0.0919, 0.01417, 0.05938, 0.743, 0.6765, 0.1146, 0.2673, 0.275, 0.02834, 0.8917, 0.8983, 0.7324, 0.6452, 0.4789, 0.5127, 0.1392, 0.7863, 0.005654, 0.005071, 0.01018, 0.4835, 0.5324]): _vg.add([_i], _w, 'REPLACE')
_vg = ob_cube.vertex_groups.new(name='thumb.02.L')
for _i, _w in zip([195, 196, 197, 198, 199, 200, 201, 202, 203, 204, 205, 206, 207, 208, 209, 210], [0.001796, 0.03132, 0.02716, 0.00911, 0.5174, 0.4804, 0.8054, 0.1455, 0.8404, 0.8693, 0.1102, 0.08945, 0.09866, 0.2149, 0.01322, 0.09871]): _vg.add([_i], _w, 'REPLACE')
_vg = ob_cube.vertex_groups.new(name='thumb.03.L')
for _i, _w in zip([201, 202, 203, 204, 205, 206, 207, 208, 209, 210], [0.03507, 0.02715, 0.1316, 0.1027, 0.8818, 0.8793, 0.8971, 0.774, 0.965, 0.8879]): _vg.add([_i], _w, 'REPLACE')
_vg = ob_cube.vertex_groups.new(name='palm.03.L')
for _i, _w in zip([124, 125, 127, 129, 130, 131, 132, 133, 134, 138, 139, 140, 141, 142, 143, 144, 163, 164, 165, 166], [0.006715, 0.105, 0.09188, 0.8431, 0.06801, 0.01368, 0.04421, 0.1276, 0.07257, 0.02243, 0.08464, 0.759, 0.05114, 0.08849, 0.07701, 0.7187, 0.8176, 0.1141, 0.5195, 0.4579]): _vg.add([_i], _w, 'REPLACE')
_vg = ob_cube.vertex_groups.new(name='f_ring.01.L')
for _i, _w in zip([163, 164, 165, 166, 167, 168, 169, 170], [0.1125, 0.8062, 0.4727, 0.5096, 0.05288, 0.01266, 0.4638, 0.4639]): _vg.add([_i], _w, 'REPLACE')
_vg = ob_cube.vertex_groups.new(name='f_ring.02.L')
for _i, _w in zip([164, 167, 168, 169, 170, 171, 173, 174, 177], [0.008427, 0.9157, 0.9591, 0.5239, 0.5278, 0.07867, 0.4507, 0.4592, 0.00431]): _vg.add([_i], _w, 'REPLACE')
_vg = ob_cube.vertex_groups.new(name='f_ring.03.L')
for _i, _w in zip([171, 172, 173, 174, 175, 176, 177, 178], [0.9191, 0.9821, 0.5432, 0.5354, 0.9915, 1.008, 0.9724, 0.9774]): _vg.add([_i], _w, 'REPLACE')
_vg = ob_cube.vertex_groups.new(name='palm.04.L')
for _i, _w in zip([116, 119, 124, 125, 126, 127, 129, 131, 132, 133, 134, 139, 140, 143, 144, 147, 148, 149, 150, 151, 163], [0.009741, 0.02297, 0.9542, 0.8067, 0.03033, 0.8829, 0.0862, 0.6067, 0.6137, 0.1127, 0.06431, 0.8758, 0.1074, 0.8805, 0.1323, 0.8109, 0.1063, 0.5228, 0.4641, 0.001641, 0.0233]): _vg.add([_i], _w, 'REPLACE')
_vg = ob_cube.vertex_groups.new(name='f_pinky.01.L')
for _i, _w in zip([125, 147, 148, 149, 150, 151, 152, 153, 154, 155, 157], [0.005597, 0.1791, 0.8579, 0.4738, 0.517, 0.8573, 0.1331, 0.9034, 0.4888, 0.01352, 0.01278]): _vg.add([_i], _w, 'REPLACE')
_vg = ob_cube.vertex_groups.new(name='f_pinky.02.L')
for _i, _w in zip([151, 152, 153, 154, 155, 156, 157, 158, 159, 160, 161, 162], [0.1104, 0.8348, 0.07472, 0.4907, 0.8548, 0.1602, 0.8982, 0.4893, 0.06024, 0.03692, 0.05351, 0.1502]): _vg.add([_i], _w, 'REPLACE')
_vg = ob_cube.vertex_groups.new(name='f_pinky.03.L')
for _i, _w in zip([152, 155, 156, 157, 158, 159, 160, 161, 162], [0.006393, 0.1125, 0.8313, 0.06969, 0.494, 0.9374, 0.9547, 0.9446, 0.8445]): _vg.add([_i], _w, 'REPLACE')
_vg = ob_cube.vertex_groups.new(name='shoulder.R')
for _i, _w in zip([215, 217, 221, 252, 254, 259, 260, 267, 268, 269, 270, 271, 272, 273, 274, 343, 344, 345, 346, 347, 348, 349, 350, 351, 352, 353, 354, 477, 478, 479, 480, 481, 482, 483, 484, 485, 487, 488, 491, 492], [0.1309, 0.01876, 0.003164, 0.09424, 0.07754, 0.06799, 0.07833, 0.8043, 0.5676, 0.05494, 0.1048, 0.2844, 0.7178, 0.08774, 0.205, 0.9214, 0.6307, 0.06277, 0.4087, 0.6046, 0.03563, 0.03212, 0.09209, 0.735, 0.7972, 0.8514, 0.8288, 0.3326, 0.2282, 0.6376, 0.277, 0.01621, 0.588, 0.7139, 0.06852, 0.02308, 0.0614, 0.0494, 0.09361, 0.07224]): _vg.add([_i], _w, 'REPLACE')
_vg = ob_cube.vertex_groups.new(name='upper_arm.R')
for _i, _w in zip([254, 259, 260, 267, 268, 269, 271, 272, 273, 274, 344, 347, 349, 350, 351, 352, 353, 354, 355, 356, 357, 358, 359, 360, 361, 362, 363, 364, 365, 366, 367, 368, 369, 370, 371, 372, 373, 374, 375, 376, 377, 378], [0.0491, 0.06219, 0.02545, 0.0925, 0.2833, 0.02263, 0.6508, 0.2184, 0.8959, 0.7769, 0.08086, 0.04843, 0.9545, 0.9002, 0.237, 0.1532, 0.1154, 0.1369, 0.9563, 0.9548, 0.9552, 0.9406, 0.9594, 0.9374, 0.9219, 0.9238, 0.3691, 0.5316, 0.5183, 0.3724, 0.5217, 0.3703, 0.3816, 0.3702, 0.01613, 0.06516, 0.05287, 0.0262, 0.05903, 0.01914, 0.04443, 0.03071]): _vg.add([_i], _w, 'REPLACE')
_vg = ob_cube.vertex_groups.new(name='forearm.R')
for _i, _w in zip([355, 356, 357, 358, 359, 360, 361, 362, 363, 364, 365, 366, 367, 368, 369, 370, 371, 372, 373, 374, 375, 376, 377, 378, 379, 380, 381, 382, 383, 384, 385, 386, 395, 396, 397, 398, 399, 400, 401, 402, 406, 459, 475, 476], [0.03442, 0.03963, 0.04021, 0.05123, 0.04638, 0.06182, 0.07936, 0.07632, 0.6294, 0.4684, 0.4815, 0.6251, 0.48, 0.6285, 0.6189, 0.6295, 0.9639, 0.9347, 0.9469, 0.9617, 0.9409, 0.9623, 0.9525, 0.9586, 0.4601, 0.9488, 0.9394, 0.713, 0.9358, 0.792, 0.9212, 0.889, 0.2115, 0.2181, 0.2176, 0.115, 0.1007, 0.08908, 0.1536, 0.2123, 0.004119, 0.01309, 0.3662, 0.2472]): _vg.add([_i], _w, 'REPLACE')
_vg = ob_cube.vertex_groups.new(name='hand.R')
for _i, _w in zip([379, 381, 382, 384, 385, 386, 387, 389, 390, 394, 395, 396, 397, 398, 399, 400, 401, 402, 404, 405, 406, 408, 428, 444, 475, 476], [0.4222, 0.02976, 0.1798, 0.1244, 0.03937, 0.06942, 0.06645, 0.04665, 0.784, 0.05449, 0.1348, 0.1086, 0.4975, 0.68, 0.09711, 0.07405, 0.1111, 0.4688, 0.0404, 0.05466, 0.06094, 0.06557, 0.01308, 0.0136, 0.1159, 0.1802]): _vg.add([_i], _w, 'REPLACE')
_vg = ob_cube.vertex_groups.new(name='palm.01.R')
for _i, _w in zip([384, 387, 390, 392, 393, 394, 397, 399, 400, 401, 402, 404, 405, 406, 408, 409, 410, 443, 444, 445, 446, 460, 461, 462, 466], [0.04447, 0.8769, 0.09899, 0.9525, 0.02442, 0.8198, 0.02906, 0.02541, 0.1492, 0.6063, 0.2372, 0.06345, 0.6003, 0.7974, 0.04228, 0.692, 0.9216, 0.05512, 0.04195, 0.4639, 0.4689, 0.04148, 0.1816, 0.3073, 0.00794]): _vg.add([_i], _w, 'REPLACE')
_vg = ob_cube.vertex_groups.new(name='f_index.01.R')
for _i, _w in zip([387, 390, 443, 444, 445, 446], [0.01657, 0.005511, 0.923, 0.8866, 0.5265, 0.5188]): _vg.add([_i], _w, 'REPLACE')
_vg = ob_cube.vertex_groups.new(name='f_index.02.R')
for _i, _w in zip([444, 447, 448, 449, 450, 451, 452, 453], [0.01169, 0.9656, 0.9425, 0.9725, 0.9637, 0.0366, 0.05059, 0.0005035]): _vg.add([_i], _w, 'REPLACE')
_vg = ob_cube.vertex_groups.new(name='f_index.03.R')
for _i, _w in zip([448, 451, 452, 453, 454, 455, 456, 457, 458], [0.01418, 0.956, 0.9481, 0.9744, 0.9806, 0.9933, 0.9924, 0.9955, 0.9968]): _vg.add([_i], _w, 'REPLACE')
_vg = ob_cube.vertex_groups.new(name='thumb.01.R')
for _i, _w in zip([379, 382, 384, 398, 399, 400, 401, 405, 409, 410, 459, 460, 461, 462, 463, 464, 465, 466, 467, 468, 470, 475, 476], [0.09312, 0.0919, 0.01417, 0.05938, 0.743, 0.6765, 0.1146, 0.2673, 0.275, 0.02834, 0.8917, 0.8983, 0.7324, 0.6452, 0.4789, 0.5127, 0.1392, 0.7863, 0.005654, 0.005071, 0.01018, 0.4835, 0.5324]): _vg.add([_i], _w, 'REPLACE')
_vg = ob_cube.vertex_groups.new(name='thumb.02.R')
for _i, _w in zip([459, 460, 461, 462, 463, 464, 465, 466, 467, 468, 469, 470, 471, 472, 473, 474], [0.001796, 0.03132, 0.02716, 0.00911, 0.5174, 0.4804, 0.8054, 0.1455, 0.8404, 0.8693, 0.1102, 0.08945, 0.09866, 0.2149, 0.01322, 0.09871]): _vg.add([_i], _w, 'REPLACE')
_vg = ob_cube.vertex_groups.new(name='thumb.03.R')
for _i, _w in zip([465, 466, 467, 468, 469, 470, 471, 472, 473, 474], [0.03507, 0.02715, 0.1316, 0.1027, 0.8818, 0.8793, 0.8971, 0.774, 0.965, 0.8879]): _vg.add([_i], _w, 'REPLACE')
_vg = ob_cube.vertex_groups.new(name='palm.03.R')
for _i, _w in zip([388, 389, 391, 393, 394, 395, 396, 397, 398, 402, 403, 404, 405, 406, 407, 408, 427, 428, 429, 430], [0.006715, 0.105, 0.09188, 0.8431, 0.06801, 0.01368, 0.04421, 0.1276, 0.07257, 0.02243, 0.08464, 0.759, 0.05114, 0.08849, 0.07701, 0.7187, 0.8176, 0.1141, 0.5195, 0.4579]): _vg.add([_i], _w, 'REPLACE')
_vg = ob_cube.vertex_groups.new(name='f_ring.01.R')
for _i, _w in zip([427, 428, 429, 430, 431, 432, 433, 434], [0.1125, 0.8062, 0.4727, 0.5096, 0.05288, 0.01266, 0.4638, 0.4639]): _vg.add([_i], _w, 'REPLACE')
_vg = ob_cube.vertex_groups.new(name='f_ring.02.R')
for _i, _w in zip([428, 431, 432, 433, 434, 435, 437, 438, 441], [0.008427, 0.9157, 0.9591, 0.5239, 0.5278, 0.07867, 0.4507, 0.4592, 0.00431]): _vg.add([_i], _w, 'REPLACE')
_vg = ob_cube.vertex_groups.new(name='f_ring.03.R')
for _i, _w in zip([435, 436, 437, 438, 439, 440, 441, 442], [0.9191, 0.9821, 0.5432, 0.5354, 0.9915, 1.008, 0.9724, 0.9774]): _vg.add([_i], _w, 'REPLACE')
_vg = ob_cube.vertex_groups.new(name='palm.04.R')
for _i, _w in zip([380, 383, 388, 389, 390, 391, 393, 395, 396, 397, 398, 403, 404, 407, 408, 411, 412, 413, 414, 415, 427], [0.009741, 0.02297, 0.9542, 0.8067, 0.03033, 0.8829, 0.0862, 0.6067, 0.6137, 0.1127, 0.06431, 0.8758, 0.1074, 0.8805, 0.1323, 0.8109, 0.1063, 0.5228, 0.4641, 0.001641, 0.0233]): _vg.add([_i], _w, 'REPLACE')
_vg = ob_cube.vertex_groups.new(name='f_pinky.01.R')
for _i, _w in zip([389, 411, 412, 413, 414, 415, 416, 417, 418, 419, 421], [0.005597, 0.1791, 0.8579, 0.4738, 0.517, 0.8573, 0.1331, 0.9034, 0.4888, 0.01352, 0.01278]): _vg.add([_i], _w, 'REPLACE')
_vg = ob_cube.vertex_groups.new(name='f_pinky.02.R')
for _i, _w in zip([415, 416, 417, 418, 419, 420, 421, 422, 423, 424, 425, 426], [0.1104, 0.8348, 0.07472, 0.4907, 0.8548, 0.1602, 0.8982, 0.4893, 0.06024, 0.03692, 0.05351, 0.1502]): _vg.add([_i], _w, 'REPLACE')
_vg = ob_cube.vertex_groups.new(name='f_pinky.03.R')
for _i, _w in zip([416, 419, 420, 421, 422, 423, 424, 425, 426], [0.006393, 0.1125, 0.8313, 0.06969, 0.494, 0.9374, 0.9547, 0.9446, 0.8445]): _vg.add([_i], _w, 'REPLACE')
_vg = ob_cube.vertex_groups.new(name='thigh.L')
for _i, _w in zip([0, 1, 2, 3, 4, 5, 6, 7, 8, 9, 10, 11, 18, 19, 20, 21, 22, 23, 24, 25, 26, 27, 28, 29, 30, 31, 32, 33, 34, 35, 36, 37, 38, 39, 40, 41, 256, 258, 276, 279, 280], [0.67, 0.09781, 0.6623, 0.1104, 0.1207, 0.1062, 0.7334, 0.7286, 0.9244, 0.9097, 0.9637, 0.9722, 0.9595, 0.9553, 0.9405, 0.964, 0.9672, 0.9703, 0.9427, 0.9615, 0.4929, 0.6234, 0.348, 0.4901, 0.5078, 0.6337, 0.3439, 0.4729, 0.06004, 0.05691, 0.03769, 0.05619, 0.05203, 0.06301, 0.03849, 0.04604, 0.03441, 0.03507, 0.1453, 0.1773, 0.09573]): _vg.add([_i], _w, 'REPLACE')
_vg = ob_cube.vertex_groups.new(name='shin.L')
for _i, _w in zip([10, 11, 20, 21, 22, 23, 24, 25, 26, 27, 28, 29, 30, 31, 32, 33, 34, 35, 36, 37, 38, 39, 40, 41], [0.02089, 0.004552, 0.05152, 0.01748, 0.01469, 0.008354, 0.05011, 0.01954, 0.5059, 0.3737, 0.6471, 0.5084, 0.4909, 0.364, 0.6517, 0.5247, 0.9364, 0.936, 0.9483, 0.9403, 0.9434, 0.9309, 0.9489, 0.947]): _vg.add([_i], _w, 'REPLACE')
_vg = ob_cube.vertex_groups.new(name='foot.L')
for _i, _w in zip([42, 43, 44, 45, 46, 47, 48, 49, 54, 57, 58, 59, 60, 61, 62, 63, 64, 65, 66, 67, 68, 69, 70, 71, 72, 73], [0.9737, 0.03828, 0.04203, 0.9654, 0.8428, 0.1797, 0.1943, 0.8216, 0.01089, 0.02284, 0.9546, 0.9655, 0.9405, 0.9532, 0.5603, 0.5515, 0.7592, 0.7618, 0.05066, 0.04667, 0.08644, 0.07899, 0.01907, 0.02157, 0.07085, 0.06112]): _vg.add([_i], _w, 'REPLACE')
_vg = ob_cube.vertex_groups.new(name='toe.L')
for _i, _w in zip([58, 59, 60, 61, 62, 63, 64, 65, 66, 67, 68, 69, 70, 71, 72, 73, 74, 75, 76, 77, 78, 79, 80, 81], [0.03434, 0.01664, 0.03882, 0.005253, 0.4143, 0.4292, 0.1726, 0.1681, 0.949, 0.9518, 0.9124, 0.9196, 0.9648, 0.9628, 0.9243, 0.9357, 0.9892, 0.9912, 0.9811, 0.9836, 0.9893, 0.9891, 0.9804, 0.9844]): _vg.add([_i], _w, 'REPLACE')
_vg = ob_cube.vertex_groups.new(name='heel.L')
for _i, _w in zip([43, 44, 45, 46, 47, 48, 49, 51, 52, 54, 55, 56, 57], [0.9468, 0.9457, 0.01024, 0.1483, 0.8107, 0.7968, 0.1668, 0.1583, 0.2403, 0.002379, 0.09349, 0.3605, 0.06133]): _vg.add([_i], _w, 'REPLACE')
_vg = ob_cube.vertex_groups.new(name='heel.02.L')
for _i, _w in zip([50, 51, 52, 53, 54, 55, 56, 57, 62, 64, 65], [0.977, 0.8306, 0.7539, 0.971, 0.9427, 0.8877, 0.6335, 0.9091, 0.004785, 0.067, 0.06944]): _vg.add([_i], _w, 'REPLACE')
_vg = ob_cube.vertex_groups.new(name='thigh.R')
for _i, _w in zip([251, 252, 253, 254, 256, 258, 259, 260, 261, 262, 263, 264, 265, 266, 276, 277, 278, 279, 280, 281, 282, 283, 284, 285, 286, 287, 288, 289, 290, 291, 292, 293, 294, 295, 296, 297, 298, 299, 300, 301, 302], [0.67, 0.09781, 0.6623, 0.1104, 0.03441, 0.03507, 0.1207, 0.1062, 0.7334, 0.7286, 0.9244, 0.9097, 0.9637, 0.9722, 0.1453, 0.9595, 0.9553, 0.1773, 0.09573, 0.9405, 0.964, 0.9672, 0.9703, 0.9427, 0.9615, 0.4929, 0.6234, 0.348, 0.4901, 0.5078, 0.6337, 0.3439, 0.4729, 0.06004, 0.05691, 0.03769, 0.05619, 0.05203, 0.06301, 0.03849, 0.04604]): _vg.add([_i], _w, 'REPLACE')
_vg = ob_cube.vertex_groups.new(name='shin.R')
for _i, _w in zip([265, 266, 281, 282, 283, 284, 285, 286, 287, 288, 289, 290, 291, 292, 293, 294, 295, 296, 297, 298, 299, 300, 301, 302], [0.02089, 0.004552, 0.05152, 0.01748, 0.01469, 0.008354, 0.05011, 0.01954, 0.5059, 0.3737, 0.6471, 0.5084, 0.4909, 0.364, 0.6517, 0.5247, 0.9364, 0.936, 0.9483, 0.9403, 0.9434, 0.9309, 0.9489, 0.947]): _vg.add([_i], _w, 'REPLACE')
_vg = ob_cube.vertex_groups.new(name='foot.R')
for _i, _w in zip([303, 304, 305, 306, 307, 308, 309, 310, 315, 318, 319, 320, 321, 322, 323, 324, 325, 326, 327, 328, 329, 330, 331, 332, 333, 334], [0.9737, 0.03828, 0.04203, 0.9654, 0.8428, 0.1797, 0.1943, 0.8216, 0.01089, 0.02284, 0.9546, 0.9655, 0.9405, 0.9532, 0.5603, 0.5515, 0.7592, 0.7618, 0.05066, 0.04667, 0.08644, 0.07899, 0.01907, 0.02157, 0.07085, 0.06112]): _vg.add([_i], _w, 'REPLACE')
_vg = ob_cube.vertex_groups.new(name='toe.R')
for _i, _w in zip([319, 320, 321, 322, 323, 324, 325, 326, 327, 328, 329, 330, 331, 332, 333, 334, 335, 336, 337, 338, 339, 340, 341, 342], [0.03434, 0.01664, 0.03882, 0.005253, 0.4143, 0.4292, 0.1726, 0.1681, 0.949, 0.9518, 0.9124, 0.9196, 0.9648, 0.9628, 0.9243, 0.9357, 0.9892, 0.9912, 0.9811, 0.9836, 0.9893, 0.9891, 0.9804, 0.9844]): _vg.add([_i], _w, 'REPLACE')
_vg = ob_cube.vertex_groups.new(name='heel.R')
for _i, _w in zip([304, 305, 306, 307, 308, 309, 310, 312, 313, 315, 316, 317, 318], [0.9468, 0.9457, 0.01024, 0.1483, 0.8107, 0.7968, 0.1668, 0.1583, 0.2403, 0.002379, 0.09349, 0.3605, 0.06133]): _vg.add([_i], _w, 'REPLACE')
_vg = ob_cube.vertex_groups.new(name='heel.02.R')
for _i, _w in zip([311, 312, 313, 314, 315, 316, 317, 318, 323, 325, 326], [0.977, 0.8306, 0.7539, 0.971, 0.9427, 0.8877, 0.6335, 0.9091, 0.004785, 0.067, 0.06944]): _vg.add([_i], _w, 'REPLACE')
_m = ob_cube.modifiers.new('Armature', 'ARMATURE')
_m.object = ob_metarig

# ---- collection membership
col_collection_1.objects.link(ob_camera_001)
col_collection_1.objects.link(ob_metarig)
col_collection_1.objects.link(ob_cube)

# ---- scene / render settings (as saved in the file)
scene.camera = ob_camera_001
scene.frame_start = 1; scene.frame_end = 103; scene.frame_set(1)
scene.render.engine = 'BLENDER_EEVEE_NEXT'
scene.render.image_settings.compression = 100
scene.render.resolution_x = 64
scene.render.resolution_y = 64
scene.render.dither_intensity = 0.0
scene.render.film_transparent = True
scene.cycles.use_denoising = False
scene.cycles.samples = 10
scene.cycles.sampling_pattern = 'TABULATED_SOBOL'
scene.cycles.light_sampling_threshold = 0.0
scene.cycles.use_adaptive_sampling = False
scene.cycles.use_light_tree = False
scene.cycles.blur_glossy = 0.0
scene.cycles.pixel_filter_type = 'GAUSSIAN'
scene.cycles.sample_clamp_indirect = 0.0
scene.view_settings.view_transform = 'Standard'
bpy.context.view_layer.update()

# ---- added for rendering (the .blend has no usable light): sun
light_auto_sun = bpy.data.lights.new('AutoSun', 'SUN')
light_auto_sun.energy = 3.0
light_auto_sun.angle = 0.0523599
ob_auto_sun = bpy.data.objects.new('AutoSun', light_auto_sun)
scene.collection.objects.link(ob_auto_sun)
ob_auto_sun.rotation_euler = (0.872665, 0.174533, 0.523599)
bpy.context.view_layer.update()
